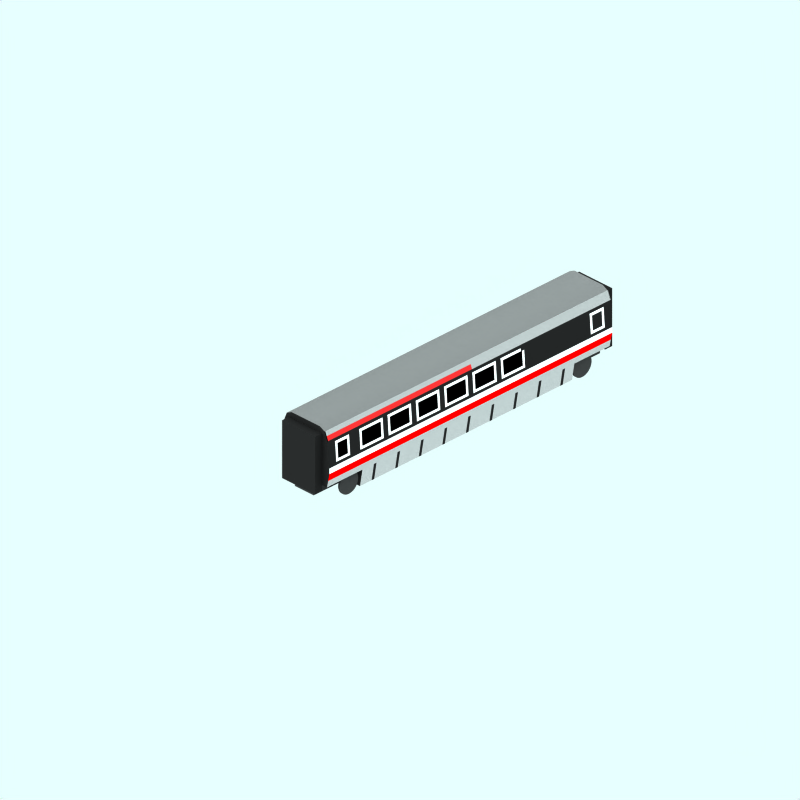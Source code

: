 # Source: br-370-buffet-front.blend  (saved by Blender 2.78.0; exported with 4.5.12 LTS)
import bpy
from mathutils import Matrix  # noqa: F401  (used for matrix-valued properties, if any)

bpy.ops.wm.read_factory_settings(use_empty=True)
scene = bpy.context.scene
scene.name = 'Scene'

# ---- collections
col_collection_1 = bpy.data.collections.new('Collection 1'); scene.collection.children.link(col_collection_1)
col_collection_2 = bpy.data.collections.new('Collection 2'); scene.collection.children.link(col_collection_2)
col_collection_2.hide_render = True
col_collection_2.hide_viewport = True
col_collection_3 = bpy.data.collections.new('Collection 3'); scene.collection.children.link(col_collection_3)

# ---- materials (node trees are filled in below, after node groups)
mat_endcoachcolour = bpy.data.materials.new('EndCoachColour')
mat_endcoachcolour.alpha_threshold = 0.0
mat_endcoachcolour.preview_render_type = 'CUBE'
mat_endcoachcolour.diffuse_color = (0.1197, 0.1197, 0.1197, 1.0)
mat_endcoachcolour.specular_color = (1.0, 0.9999, 0.9999)
mat_endcoachcolour.roughness = 0.5
mat_endcoachcolour.line_color = (0.0, 0.0, 0.0, 1.0)
mat_interior = bpy.data.materials.new('Interior')
mat_interior.alpha_threshold = 0.0
mat_interior.preview_render_type = 'CUBE'
mat_interior.diffuse_color = (0.0001, 9.999e-05, 9.999e-05, 1.0)
mat_interior.specular_color = (1.0, 0.9999, 0.9999)
mat_interior.roughness = 0.5
mat_interior.line_color = (0.0, 0.0, 0.0, 1.0)
mat_maincolour3 = bpy.data.materials.new('MainColour3')
mat_maincolour3.alpha_threshold = 0.0
mat_maincolour3.preview_render_type = 'CUBE'
mat_maincolour3.diffuse_color = (1.0, 0.9999, 0.9999, 1.0)
mat_maincolour3.specular_color = (1.0, 0.9999, 0.9999)
mat_maincolour3.roughness = 0.5
mat_maincolour3.line_color = (0.0, 0.0, 0.0, 1.0)
mat_maincolour4 = bpy.data.materials.new('MainColour4')
mat_maincolour4.alpha_threshold = 0.0
mat_maincolour4.preview_render_type = 'CUBE'
mat_maincolour4.diffuse_color = (0.1197, 0.1197, 0.1197, 1.0)
mat_maincolour4.specular_color = (1.0, 0.9999, 0.9999)
mat_maincolour4.roughness = 0.5
mat_maincolour4.line_color = (0.0, 0.0, 0.0, 1.0)
mat_underframe = bpy.data.materials.new('Underframe')
mat_underframe.alpha_threshold = 0.0
mat_underframe.preview_render_type = 'FLAT'
mat_underframe.diffuse_color = (0.1334, 0.1334, 0.1334, 1.0)
mat_underframe.roughness = 0.5
mat_underframe.line_color = (0.0, 0.0, 0.0, 1.0)
mat_wheel = bpy.data.materials.new('wheel')
mat_wheel.alpha_threshold = 0.0
mat_wheel.preview_render_type = 'FLAT'
mat_wheel.diffuse_color = (0.2144, 0.2144, 0.2144, 1.0)
mat_wheel.roughness = 0.5
mat_wheel.line_color = (0.0, 0.0, 0.0, 1.0)
mat_maincolour1 = bpy.data.materials.new('MainColour1')
mat_maincolour1.alpha_threshold = 0.0
mat_maincolour1.preview_render_type = 'CUBE'
mat_maincolour1.diffuse_color = (0.6869, 0.6869, 0.6869, 1.0)
mat_maincolour1.specular_color = (1.0, 0.9999, 0.9999)
mat_maincolour1.roughness = 0.5
mat_maincolour1.line_color = (0.0, 0.0, 0.0, 1.0)
mat_maincolour2 = bpy.data.materials.new('MainColour2')
mat_maincolour2.alpha_threshold = 0.0
mat_maincolour2.preview_render_type = 'CUBE'
mat_maincolour2.diffuse_color = (1.0, 0.0, 0.0, 1.0)
mat_maincolour2.specular_color = (1.0, 0.9999, 0.9999)
mat_maincolour2.roughness = 0.5
mat_maincolour2.line_color = (0.0, 0.0, 0.0, 1.0)
mat_roofcolour = bpy.data.materials.new('RoofColour')
mat_roofcolour.alpha_threshold = 0.0
mat_roofcolour.preview_render_type = 'CUBE'
mat_roofcolour.diffuse_color = (0.4, 0.4, 0.4, 1.0)
mat_roofcolour.specular_color = (1.0, 0.9999, 0.9999)
mat_roofcolour.roughness = 0.5
mat_roofcolour.line_color = (0.0, 0.0, 0.0, 1.0)
mat_maincolour1roof = bpy.data.materials.new('MainColour1Roof')
mat_maincolour1roof.alpha_threshold = 0.0
mat_maincolour1roof.preview_render_type = 'CUBE'
mat_maincolour1roof.diffuse_color = (0.6, 0.5999, 0.5999, 1.0)
mat_maincolour1roof.specular_color = (1.0, 0.9999, 0.9999)
mat_maincolour1roof.roughness = 0.5
mat_maincolour1roof.line_color = (0.0, 0.0, 0.0, 1.0)
mat_red_stripe = bpy.data.materials.new('Red stripe')
mat_red_stripe.alpha_threshold = 0.0
mat_red_stripe.preview_render_type = 'CUBE'
mat_red_stripe.diffuse_color = (0.8, 0.16, 0.16, 1.0)
mat_red_stripe.specular_color = (1.0, 0.9999, 0.9999)
mat_red_stripe.roughness = 0.5
mat_red_stripe.line_color = (0.0, 0.0, 0.0, 1.0)

# ---- material node trees

# ---- world
world_world = bpy.data.worlds.new('World'); scene.world = world_world
world_world.color = (0.9059, 1.0, 1.0)
world_world.use_sun_shadow = False
world_world.sun_shadow_jitter_overblur = 0.0
world_world.cycles.sampling_method = 'NONE'
world_world.cycles.sample_map_resolution = 256

# ---- cameras
cam_camera_001 = bpy.data.cameras.new('Camera.001')
cam_camera_001.type = 'ORTHO'
cam_camera_001.passepartout_alpha = 0.2
cam_camera_001.clip_end = 100.0
cam_camera_001.lens = 35.0
cam_camera_001.sensor_width = 32.0
cam_camera_001.sensor_height = 18.0
cam_camera_001.ortho_scale = 24.0
cam_camera_001.display_size = 5.91
cam_camera_001.show_passepartout = False
cam_camera_001.show_safe_areas = True
cam_camera_001.dof.focus_distance = 0.0
cam_camera_001.dof.aperture_fstop = 128.0

# ---- lights
light_lamp = bpy.data.lights.new('Lamp', 'SUN')
light_lamp.transmission_factor = 0.0
light_lamp.angle = 1.571
light_lamp.energy = 0.028
light_lamp.shadow_buffer_clip_start = 0.5
light_lamp.shadow_soft_size = 1.0
light_lamp.shadow_cascade_max_distance = 1000.0
light_lamp.cycles.use_multiple_importance_sampling = False

# ---- meshes
me_cube_002 = bpy.data.meshes.new('Cube.002')
me_cube_002.from_pydata([(8.3, 2.6, -0.7), (8.3, 0.6, -0.7), (8.0, 0.6, -0.7), (8.0, 2.6, -0.7), (8.3, 2.6, 0.7), (8.3, 0.6, 0.7), (8.0, 0.6, 0.7), (8.0, 2.6, 0.7)], [], [(0, 1, 2, 3), (4, 7, 6, 5), (0, 4, 5, 1), (1, 5, 6, 2), (2, 6, 7, 3), (4, 0, 3, 7)])
me_cube_002.materials.append(mat_endcoachcolour)
me_cube_002.use_remesh_preserve_volume = False
me_cube_002.use_remesh_preserve_attributes = False
me_cube_002.use_mirror_vertex_groups = False
me_cube_002.update()
me_cube_001 = bpy.data.meshes.new('Cube.001')
me_cube_001.from_pydata([(-4.0, 2.6, -0.7), (-4.0, 0.6, -0.7), (-4.3, 0.6, -0.7), (-4.3, 2.6, -0.7), (-4.0, 2.6, 0.7), (-4.0, 0.6, 0.7), (-4.3, 0.6, 0.7), (-4.3, 2.6, 0.7)], [], [(0, 1, 2, 3), (4, 7, 6, 5), (0, 4, 5, 1), (1, 5, 6, 2), (2, 6, 7, 3), (4, 0, 3, 7)])
me_cube_001.materials.append(mat_endcoachcolour)
me_cube_001.use_remesh_preserve_volume = False
me_cube_001.use_remesh_preserve_attributes = False
me_cube_001.use_mirror_vertex_groups = False
me_cube_001.update()
me_plane_055 = bpy.data.meshes.new('Plane.055')
me_plane_055.from_pydata([(1.0, 1.3, 4.0), (0.9, 0.8, 4.0), (-0.9, 0.8, 4.0), (-1.0, 1.3, 4.0), (1.0, 1.5, 4.0), (-1.0, 1.5, 4.0), (0.95, 2.2, 4.0), (-0.95, 2.2, 4.0), (0.92, 2.4, 4.0), (-0.92, 2.4, 4.0), (0.8, 2.7, 4.0), (-0.8, 2.7, 4.0), (0.6, 2.8, 4.0), (-0.6, 2.8, 4.0), (0.95, 1.05, 4.0), (-0.95, 1.05, 4.0)], [], [(4, 0, 3, 5), (5, 7, 6, 4), (7, 9, 8, 6), (9, 11, 10, 8), (11, 13, 12, 10), (0, 14, 3), (14, 1, 2), (2, 15, 14), (15, 3, 14)])
me_plane_055.polygons.foreach_set('use_smooth', [True] * 9)
me_plane_055.materials.append(mat_endcoachcolour)
me_plane_055.use_remesh_preserve_volume = False
me_plane_055.use_remesh_preserve_attributes = False
me_plane_055.use_mirror_vertex_groups = False
me_plane_055.update()
me_plane_054 = bpy.data.meshes.new('Plane.054')
me_plane_054.from_pydata([(0.9502, 2.2, 2.6), (0.9859, 1.7, 2.6), (0.9859, 1.7, 1.8), (0.9502, 2.2, 1.8), (0.9502, 2.2, 2.6), (0.9931, 1.6, 2.7), (0.9859, 1.7, 2.6), (0.9352, 2.3, 2.7), (0.9859, 1.7, 1.8), (0.9931, 1.6, 1.7), (0.9352, 2.3, 1.7), (0.9502, 2.2, 1.8), (0.9859, 1.7, 1.7), (0.9502, 2.2, 1.7), (0.9859, 1.7, 2.7), (0.9502, 2.2, 2.7)], [], [(3, 0, 1, 2), (6, 5, 9, 8), (7, 4, 11, 10), (11, 8, 12, 13), (10, 11, 13), (8, 9, 12), (6, 4, 15, 14), (4, 7, 15), (5, 6, 14)])
me_plane_054.polygons.foreach_set('use_smooth', [1, 0, 0, 0, 0, 0, 0, 0, 0])
me_plane_054.polygons.foreach_set('material_index', [0, 1, 1, 1, 1, 1, 1, 1, 1])
me_plane_054.materials.append(mat_interior)
me_plane_054.materials.append(mat_maincolour3)
me_plane_054.use_remesh_preserve_volume = False
me_plane_054.use_remesh_preserve_attributes = False
me_plane_054.use_mirror_vertex_groups = False
me_plane_054.update()
me_plane_053 = bpy.data.meshes.new('Plane.053')
me_plane_053.from_pydata([(0.9502, 2.2, 2.6), (0.9859, 1.7, 2.6), (0.9859, 1.7, 1.8), (0.9502, 2.2, 1.8), (0.9502, 2.2, 2.6), (0.9931, 1.6, 2.7), (0.9859, 1.7, 2.6), (0.9352, 2.3, 2.7), (0.9859, 1.7, 1.8), (0.9931, 1.6, 1.7), (0.9352, 2.3, 1.7), (0.9502, 2.2, 1.8), (0.9859, 1.7, 1.7), (0.9502, 2.2, 1.7), (0.9859, 1.7, 2.7), (0.9502, 2.2, 2.7)], [], [(3, 0, 1, 2), (6, 5, 9, 8), (7, 4, 11, 10), (11, 8, 12, 13), (10, 11, 13), (8, 9, 12), (6, 4, 15, 14), (4, 7, 15), (5, 6, 14)])
me_plane_053.polygons.foreach_set('use_smooth', [1, 0, 0, 0, 0, 0, 0, 0, 0])
me_plane_053.polygons.foreach_set('material_index', [0, 1, 1, 1, 1, 1, 1, 1, 1])
me_plane_053.materials.append(mat_interior)
me_plane_053.materials.append(mat_maincolour3)
me_plane_053.use_remesh_preserve_volume = False
me_plane_053.use_remesh_preserve_attributes = False
me_plane_053.use_mirror_vertex_groups = False
me_plane_053.update()
me_plane_052 = bpy.data.meshes.new('Plane.052')
me_plane_052.from_pydata([(0.9502, 2.2, 1.4), (0.9859, 1.7, 1.4), (0.9859, 1.7, 0.6), (0.9502, 2.2, 0.6), (0.9502, 2.2, 1.4), (0.9931, 1.6, 1.5), (0.9859, 1.7, 1.4), (0.9352, 2.3, 1.5), (0.9859, 1.7, 0.6), (0.9931, 1.6, 0.5), (0.9352, 2.3, 0.5), (0.9502, 2.2, 0.6), (0.9859, 1.7, 0.5), (0.9502, 2.2, 0.5), (0.9859, 1.7, 1.5), (0.9502, 2.2, 1.5)], [], [(3, 0, 1, 2), (6, 5, 9, 8), (7, 4, 11, 10), (11, 8, 12, 13), (10, 11, 13), (8, 9, 12), (6, 4, 15, 14), (4, 7, 15), (5, 6, 14)])
me_plane_052.polygons.foreach_set('use_smooth', [1, 0, 0, 0, 0, 0, 0, 0, 0])
me_plane_052.polygons.foreach_set('material_index', [0, 1, 1, 1, 1, 1, 1, 1, 1])
me_plane_052.materials.append(mat_interior)
me_plane_052.materials.append(mat_maincolour3)
me_plane_052.use_remesh_preserve_volume = False
me_plane_052.use_remesh_preserve_attributes = False
me_plane_052.use_mirror_vertex_groups = False
me_plane_052.update()
me_plane_051 = bpy.data.meshes.new('Plane.051')
me_plane_051.from_pydata([(0.9502, 2.2, 1.4), (0.9859, 1.7, 1.4), (0.9859, 1.7, 0.6), (0.9502, 2.2, 0.6), (0.9502, 2.2, 1.4), (0.9931, 1.6, 1.5), (0.9859, 1.7, 1.4), (0.9352, 2.3, 1.5), (0.9859, 1.7, 0.6), (0.9931, 1.6, 0.5), (0.9352, 2.3, 0.5), (0.9502, 2.2, 0.6), (0.9859, 1.7, 0.5), (0.9502, 2.2, 0.5), (0.9859, 1.7, 1.5), (0.9502, 2.2, 1.5)], [], [(3, 0, 1, 2), (6, 5, 9, 8), (7, 4, 11, 10), (11, 8, 12, 13), (10, 11, 13), (8, 9, 12), (6, 4, 15, 14), (4, 7, 15), (5, 6, 14)])
me_plane_051.polygons.foreach_set('use_smooth', [1, 0, 0, 0, 0, 0, 0, 0, 0])
me_plane_051.polygons.foreach_set('material_index', [0, 1, 1, 1, 1, 1, 1, 1, 1])
me_plane_051.materials.append(mat_interior)
me_plane_051.materials.append(mat_maincolour3)
me_plane_051.use_remesh_preserve_volume = False
me_plane_051.use_remesh_preserve_attributes = False
me_plane_051.use_mirror_vertex_groups = False
me_plane_051.update()
me_plane_049 = bpy.data.meshes.new('Plane.049')
me_plane_049.from_pydata([(0.9502, 2.2, 0.2), (0.9859, 1.7, 0.2), (0.9859, 1.7, -0.6), (0.9502, 2.2, -0.6), (0.9502, 2.2, 0.2), (0.9931, 1.6, 0.3), (0.9859, 1.7, 0.2), (0.9352, 2.3, 0.3), (0.9859, 1.7, -0.6), (0.9931, 1.6, -0.7), (0.9352, 2.3, -0.7), (0.9502, 2.2, -0.6), (0.9859, 1.7, -0.7), (0.9502, 2.2, -0.7), (0.9859, 1.7, 0.3), (0.9502, 2.2, 0.3)], [], [(3, 0, 1, 2), (6, 5, 9, 8), (7, 4, 11, 10), (11, 8, 12, 13), (10, 11, 13), (8, 9, 12), (6, 4, 15, 14), (4, 7, 15), (5, 6, 14)])
me_plane_049.polygons.foreach_set('use_smooth', [1, 0, 0, 0, 0, 0, 0, 0, 0])
me_plane_049.polygons.foreach_set('material_index', [0, 1, 1, 1, 1, 1, 1, 1, 1])
me_plane_049.materials.append(mat_interior)
me_plane_049.materials.append(mat_maincolour3)
me_plane_049.use_remesh_preserve_volume = False
me_plane_049.use_remesh_preserve_attributes = False
me_plane_049.use_mirror_vertex_groups = False
me_plane_049.update()
me_plane_048 = bpy.data.meshes.new('Plane.048')
me_plane_048.from_pydata([(0.9008, 0.8, 1.9), (0.9008, 0.8, 2.0), (0.8008, 0.2, 2.0), (0.8008, 0.2, 1.9)], [], [(3, 0, 1, 2)])
me_plane_048.polygons.foreach_set('use_smooth', [True] * 1)
me_plane_048.materials.append(mat_maincolour4)
me_plane_048.use_remesh_preserve_volume = False
me_plane_048.use_remesh_preserve_attributes = False
me_plane_048.use_mirror_vertex_groups = False
me_plane_048.update()
me_plane_047 = bpy.data.meshes.new('Plane.047')
me_plane_047.from_pydata([(0.9008, 0.8, 1.9), (0.9008, 0.8, 2.0), (0.8008, 0.2, 2.0), (0.8008, 0.2, 1.9)], [], [(3, 0, 1, 2)])
me_plane_047.polygons.foreach_set('use_smooth', [True] * 1)
me_plane_047.materials.append(mat_maincolour4)
me_plane_047.use_remesh_preserve_volume = False
me_plane_047.use_remesh_preserve_attributes = False
me_plane_047.use_mirror_vertex_groups = False
me_plane_047.update()
me_plane_012 = bpy.data.meshes.new('Plane.012')
me_plane_012.from_pydata([(0.9008, 0.8, 0.9), (0.9008, 0.8, 1.0), (0.8008, 0.2, 1.0), (0.8008, 0.2, 0.9)], [], [(3, 0, 1, 2)])
me_plane_012.polygons.foreach_set('use_smooth', [True] * 1)
me_plane_012.materials.append(mat_maincolour4)
me_plane_012.use_remesh_preserve_volume = False
me_plane_012.use_remesh_preserve_attributes = False
me_plane_012.use_mirror_vertex_groups = False
me_plane_012.update()
me_plane_008 = bpy.data.meshes.new('Plane.008')
me_plane_008.from_pydata([(0.9008, 0.8, 0.9), (0.9008, 0.8, 1.0), (0.8008, 0.2, 1.0), (0.8008, 0.2, 0.9)], [], [(3, 0, 1, 2)])
me_plane_008.polygons.foreach_set('use_smooth', [True] * 1)
me_plane_008.materials.append(mat_maincolour4)
me_plane_008.use_remesh_preserve_volume = False
me_plane_008.use_remesh_preserve_attributes = False
me_plane_008.use_mirror_vertex_groups = False
me_plane_008.update()
me_tube = bpy.data.meshes.new('Tube')
me_tube.from_pydata([(0.1911, -3.842, 0.6337), (0.2191, -3.877, 0.6337), (0.24, -3.916, 0.6337), (0.2528, -3.958, 0.6337), (0.2571, -4.002, 0.6337), (0.2528, -4.046, 0.6337), (0.24, -4.088, 0.6337), (0.2191, -4.127, 0.6337), (0.1911, -4.161, 0.6337), (0.1569, -4.19, 0.6337), (0.1179, -4.21, 0.6337), (0.07555, -4.223, 0.6337), (0.03154, -4.228, 0.6337), (-0.01248, -4.223, 0.6337), (-0.0548, -4.21, 0.6337), (-0.0938, -4.19, 0.6337), (-0.128, -4.161, 0.6337), (-0.156, -4.127, 0.6337), (-0.1769, -4.088, 0.6337), (-0.1897, -4.046, 0.6337), (-0.1941, -4.002, 0.6337), (-0.1897, -3.958, 0.6337), (-0.1769, -3.916, 0.6337), (-0.156, -3.877, 0.6337), (-0.128, -3.842, 0.6337), (-0.0938, -3.814, 0.6337), (-0.0548, -3.794, 0.6337), (-0.01248, -3.781, 0.6337), (0.03154, -3.776, 0.6337), (0.07555, -3.781, 0.6337), (0.1179, -3.794, 0.6337), (0.1569, -3.814, 0.6337), (0.1911, -3.842, 0.9528), (0.2191, -3.877, 0.9528), (0.24, -3.916, 0.9528), (0.2528, -3.958, 0.9528), (0.2571, -4.002, 0.9528), (0.2528, -4.046, 0.9528), (0.24, -4.088, 0.9528), (0.2191, -4.127, 0.9528), (0.1911, -4.161, 0.9528), (0.1569, -4.19, 0.9528), (0.1179, -4.21, 0.9528), (0.07555, -4.223, 0.9528), (0.03154, -4.228, 0.9528), (-0.01248, -4.223, 0.9528), (-0.0548, -4.21, 0.9528), (-0.0938, -4.19, 0.9528), (-0.128, -4.161, 0.9528), (-0.156, -4.127, 0.9528), (-0.1769, -4.088, 0.9528), (-0.1897, -4.046, 0.9528), (-0.1941, -4.002, 0.9528), (-0.1897, -3.958, 0.9528), (-0.1769, -3.916, 0.9528), (-0.156, -3.877, 0.9528), (-0.128, -3.842, 0.9528), (-0.0938, -3.814, 0.9528), (-0.0548, -3.794, 0.9528), (-0.01248, -3.781, 0.9528), (0.03153, -3.776, 0.9528), (0.07555, -3.781, 0.9528), (0.1179, -3.794, 0.9528), (0.1569, -3.814, 0.9528)], [], [(0, 32, 33, 1), (1, 33, 34, 2), (2, 34, 35, 3), (3, 35, 36, 4), (4, 36, 37, 5), (5, 37, 38, 6), (6, 38, 39, 7), (7, 39, 40, 8), (8, 40, 41, 9), (9, 41, 42, 10), (10, 42, 43, 11), (11, 43, 44, 12), (12, 44, 45, 13), (13, 45, 46, 14), (14, 46, 47, 15), (15, 47, 48, 16), (16, 48, 49, 17), (17, 49, 50, 18), (18, 50, 51, 19), (19, 51, 52, 20), (20, 52, 53, 21), (21, 53, 54, 22), (22, 54, 55, 23), (23, 55, 56, 24), (24, 56, 57, 25), (25, 57, 58, 26), (26, 58, 59, 27), (27, 59, 60, 28), (28, 60, 61, 29), (29, 61, 62, 30), (30, 62, 63, 31), (32, 0, 31, 63)])
me_tube.materials.append(mat_underframe)
me_tube.use_remesh_preserve_volume = False
me_tube.use_remesh_preserve_attributes = False
me_tube.use_mirror_vertex_groups = False
me_tube.update()
me_cube = bpy.data.meshes.new('Cube')
me_cube.from_pydata([(0.4137, 0.6522, 2.56), (0.4137, 0.3522, 2.56), (-0.3863, 0.3522, 2.56), (-0.3863, 0.6522, 2.56), (0.4137, 0.6522, 4.06), (0.4137, 0.3522, 4.06), (-0.3863, 0.3522, 4.06), (-0.3863, 0.6522, 4.06)], [], [(0, 1, 2, 3), (4, 7, 6, 5), (0, 4, 5, 1), (1, 5, 6, 2), (2, 6, 7, 3), (4, 0, 3, 7)])
me_cube.materials.append(mat_wheel)
me_cube.use_remesh_preserve_volume = False
me_cube.use_remesh_preserve_attributes = False
me_cube.use_mirror_vertex_groups = False
me_cube.update()
me_cylinder_003 = bpy.data.meshes.new('Cylinder.003')
me_cylinder_003.from_pydata([(-3.252, 0.2463, -0.7388), (-3.302, 0.3063, -0.7388), (-3.338, 0.3747, -0.7388), (-3.361, 0.449, -0.7388), (-3.368, 0.5263, -0.7388), (-3.361, 0.6035, -0.7388), (-3.338, 0.6778, -0.7388), (-3.302, 0.7462, -0.7388), (-3.252, 0.8063, -0.7388), (-3.192, 0.8555, -0.7388), (-3.124, 0.8921, -0.7388), (-3.05, 0.9146, -0.7388), (-2.972, 0.9222, -0.7388), (-2.895, 0.9146, -0.7388), (-2.821, 0.8921, -0.7388), (-2.752, 0.8555, -0.7388), (-2.692, 0.8063, -0.7388), (-2.643, 0.7462, -0.7388), (-2.606, 0.6778, -0.7388), (-2.584, 0.6035, -0.7388), (-2.576, 0.5263, -0.7388), (-2.584, 0.449, -0.7388), (-2.606, 0.3747, -0.7388), (-2.643, 0.3063, -0.7388), (-2.692, 0.2463, -0.7388), (-2.752, 0.197, -0.7388), (-2.821, 0.1604, -0.7388), (-2.895, 0.1379, -0.7388), (-2.972, 0.1303, -0.7388), (-3.05, 0.1379, -0.7388), (-3.124, 0.1604, -0.7388), (-3.192, 0.197, -0.7388), (-3.252, 0.2463, -0.7988), (-3.302, 0.3063, -0.7988), (-3.338, 0.3747, -0.7988), (-3.361, 0.449, -0.7988), (-3.368, 0.5263, -0.7988), (-3.361, 0.6035, -0.7988), (-3.338, 0.6778, -0.7988), (-3.302, 0.7462, -0.7988), (-3.252, 0.8063, -0.7988), (-3.192, 0.8555, -0.7988), (-3.124, 0.8921, -0.7988), (-3.05, 0.9146, -0.7988), (-2.972, 0.9222, -0.7988), (-2.895, 0.9146, -0.7988), (-2.821, 0.8921, -0.7988), (-2.752, 0.8555, -0.7988), (-2.692, 0.8063, -0.7988), (-2.643, 0.7462, -0.7988), (-2.606, 0.6778, -0.7988), (-2.584, 0.6035, -0.7988), (-2.576, 0.5263, -0.7988), (-2.584, 0.449, -0.7988), (-2.606, 0.3747, -0.7988), (-2.643, 0.3063, -0.7988), (-2.692, 0.2463, -0.7988), (-2.752, 0.197, -0.7988), (-2.821, 0.1604, -0.7988), (-2.895, 0.1379, -0.7988), (-2.972, 0.1303, -0.7988), (-3.05, 0.1379, -0.7988), (-3.124, 0.1604, -0.7988), (-3.192, 0.197, -0.7988), (-2.972, 0.5263, -0.7388), (-2.972, 0.5263, -0.7988)], [], [(64, 0, 1), (65, 33, 32), (64, 1, 2), (65, 34, 33), (64, 2, 3), (65, 35, 34), (64, 3, 4), (65, 36, 35), (64, 4, 5), (65, 37, 36), (64, 5, 6), (65, 38, 37), (64, 6, 7), (65, 39, 38), (64, 7, 8), (65, 40, 39), (64, 8, 9), (65, 41, 40), (64, 9, 10), (65, 42, 41), (64, 10, 11), (65, 43, 42), (64, 11, 12), (65, 44, 43), (64, 12, 13), (65, 45, 44), (64, 13, 14), (65, 46, 45), (64, 14, 15), (65, 47, 46), (64, 15, 16), (65, 48, 47), (64, 16, 17), (65, 49, 48), (64, 17, 18), (65, 50, 49), (64, 18, 19), (65, 51, 50), (64, 19, 20), (65, 52, 51), (64, 20, 21), (65, 53, 52), (64, 21, 22), (65, 54, 53), (64, 22, 23), (65, 55, 54), (64, 23, 24), (65, 56, 55), (64, 24, 25), (65, 57, 56), (64, 25, 26), (65, 58, 57), (64, 26, 27), (65, 59, 58), (64, 27, 28), (65, 60, 59), (64, 28, 29), (65, 61, 60), (64, 29, 30), (65, 62, 61), (64, 30, 31), (65, 63, 62), (31, 0, 64), (65, 32, 63), (0, 32, 33, 1), (1, 33, 34, 2), (2, 34, 35, 3), (3, 35, 36, 4), (4, 36, 37, 5), (5, 37, 38, 6), (6, 38, 39, 7), (7, 39, 40, 8), (8, 40, 41, 9), (9, 41, 42, 10), (10, 42, 43, 11), (11, 43, 44, 12), (12, 44, 45, 13), (13, 45, 46, 14), (14, 46, 47, 15), (15, 47, 48, 16), (16, 48, 49, 17), (17, 49, 50, 18), (18, 50, 51, 19), (19, 51, 52, 20), (20, 52, 53, 21), (21, 53, 54, 22), (22, 54, 55, 23), (23, 55, 56, 24), (24, 56, 57, 25), (25, 57, 58, 26), (26, 58, 59, 27), (27, 59, 60, 28), (28, 60, 61, 29), (29, 61, 62, 30), (30, 62, 63, 31), (32, 0, 31, 63)])
me_cylinder_003.materials.append(mat_wheel)
me_cylinder_003.use_remesh_preserve_volume = False
me_cylinder_003.use_remesh_preserve_attributes = False
me_cylinder_003.use_mirror_vertex_groups = False
me_cylinder_003.update()
me_cylinder = bpy.data.meshes.new('Cylinder')
me_cylinder.from_pydata([(-3.252, 0.2427, 0.8042), (-3.302, 0.3027, 0.8042), (-3.338, 0.3712, 0.8042), (-3.361, 0.4455, 0.8042), (-3.368, 0.5227, 0.8042), (-3.361, 0.6, 0.8042), (-3.338, 0.6742, 0.8042), (-3.302, 0.7427, 0.8042), (-3.252, 0.8027, 0.8042), (-3.192, 0.852, 0.8042), (-3.124, 0.8885, 0.8042), (-3.05, 0.9111, 0.8042), (-2.972, 0.9187, 0.8042), (-2.895, 0.9111, 0.8042), (-2.821, 0.8885, 0.8042), (-2.752, 0.852, 0.8042), (-2.692, 0.8027, 0.8042), (-2.643, 0.7427, 0.8042), (-2.606, 0.6742, 0.8042), (-2.584, 0.6, 0.8042), (-2.576, 0.5227, 0.8042), (-2.584, 0.4455, 0.8042), (-2.606, 0.3712, 0.8042), (-2.643, 0.3027, 0.8042), (-2.692, 0.2427, 0.8042), (-2.752, 0.1935, 0.8042), (-2.821, 0.1569, 0.8042), (-2.895, 0.1343, 0.8042), (-2.972, 0.1267, 0.8042), (-3.05, 0.1343, 0.8042), (-3.124, 0.1569, 0.8042), (-3.192, 0.1935, 0.8042), (-3.252, 0.2427, 0.7442), (-3.302, 0.3027, 0.7442), (-3.338, 0.3712, 0.7442), (-3.361, 0.4455, 0.7442), (-3.368, 0.5227, 0.7442), (-3.361, 0.6, 0.7442), (-3.338, 0.6742, 0.7442), (-3.302, 0.7427, 0.7442), (-3.252, 0.8027, 0.7442), (-3.192, 0.852, 0.7442), (-3.124, 0.8885, 0.7442), (-3.05, 0.9111, 0.7442), (-2.972, 0.9187, 0.7442), (-2.895, 0.9111, 0.7442), (-2.821, 0.8885, 0.7442), (-2.752, 0.852, 0.7442), (-2.692, 0.8027, 0.7442), (-2.643, 0.7427, 0.7442), (-2.606, 0.6742, 0.7442), (-2.584, 0.6, 0.7442), (-2.576, 0.5227, 0.7442), (-2.584, 0.4455, 0.7442), (-2.606, 0.3712, 0.7442), (-2.643, 0.3027, 0.7442), (-2.692, 0.2427, 0.7442), (-2.752, 0.1935, 0.7442), (-2.821, 0.1569, 0.7442), (-2.895, 0.1343, 0.7442), (-2.972, 0.1267, 0.7442), (-3.05, 0.1343, 0.7442), (-3.124, 0.1569, 0.7442), (-3.192, 0.1935, 0.7442), (-2.972, 0.5227, 0.8042), (-2.972, 0.5227, 0.7442)], [], [(64, 0, 1), (65, 33, 32), (64, 1, 2), (65, 34, 33), (64, 2, 3), (65, 35, 34), (64, 3, 4), (65, 36, 35), (64, 4, 5), (65, 37, 36), (64, 5, 6), (65, 38, 37), (64, 6, 7), (65, 39, 38), (64, 7, 8), (65, 40, 39), (64, 8, 9), (65, 41, 40), (64, 9, 10), (65, 42, 41), (64, 10, 11), (65, 43, 42), (64, 11, 12), (65, 44, 43), (64, 12, 13), (65, 45, 44), (64, 13, 14), (65, 46, 45), (64, 14, 15), (65, 47, 46), (64, 15, 16), (65, 48, 47), (64, 16, 17), (65, 49, 48), (64, 17, 18), (65, 50, 49), (64, 18, 19), (65, 51, 50), (64, 19, 20), (65, 52, 51), (64, 20, 21), (65, 53, 52), (64, 21, 22), (65, 54, 53), (64, 22, 23), (65, 55, 54), (64, 23, 24), (65, 56, 55), (64, 24, 25), (65, 57, 56), (64, 25, 26), (65, 58, 57), (64, 26, 27), (65, 59, 58), (64, 27, 28), (65, 60, 59), (64, 28, 29), (65, 61, 60), (64, 29, 30), (65, 62, 61), (64, 30, 31), (65, 63, 62), (31, 0, 64), (65, 32, 63), (0, 32, 33, 1), (1, 33, 34, 2), (2, 34, 35, 3), (3, 35, 36, 4), (4, 36, 37, 5), (5, 37, 38, 6), (6, 38, 39, 7), (7, 39, 40, 8), (8, 40, 41, 9), (9, 41, 42, 10), (10, 42, 43, 11), (11, 43, 44, 12), (12, 44, 45, 13), (13, 45, 46, 14), (14, 46, 47, 15), (15, 47, 48, 16), (16, 48, 49, 17), (17, 49, 50, 18), (18, 50, 51, 19), (19, 51, 52, 20), (20, 52, 53, 21), (21, 53, 54, 22), (22, 54, 55, 23), (23, 55, 56, 24), (24, 56, 57, 25), (25, 57, 58, 26), (26, 58, 59, 27), (27, 59, 60, 28), (28, 60, 61, 29), (29, 61, 62, 30), (30, 62, 63, 31), (32, 0, 31, 63)])
me_cylinder.materials.append(mat_wheel)
me_cylinder.use_remesh_preserve_volume = False
me_cylinder.use_remesh_preserve_attributes = False
me_cylinder.use_mirror_vertex_groups = False
me_cylinder.update()
me_plane_046 = bpy.data.meshes.new('Plane.046')
me_plane_046.from_pydata([(0.9, 0.8, -8.0), (-0.9, 0.8, -8.0), (-0.9, 0.8, -6.5), (0.9, 0.8, -6.5), (0.9, 0.8, 2.5), (-0.9, 0.8, 2.5), (-0.8, 0.2, 2.5), (0.8, 0.2, 2.5), (0.8, 0.2, -6.5), (-0.8, 0.2, -6.5), (0.9, 0.8, 4.0), (-0.9, 0.8, 4.0), (0.95, 1.05, 4.0), (0.95, 1.05, 2.5), (0.95, 1.05, -6.5), (0.95, 1.05, -8.0), (-0.95, 1.05, 4.0), (-0.95, 1.05, 2.5), (-0.95, 1.05, -6.5), (-0.95, 1.05, -8.0)], [], [(4, 7, 8, 3), (2, 9, 6, 5), (3, 0, 15, 14), (4, 3, 14, 13), (10, 4, 13, 12), (2, 18, 19, 1), (5, 17, 18, 2), (11, 16, 17, 5)])
me_plane_046.polygons.foreach_set('use_smooth', [True] * 8)
me_plane_046.materials.append(mat_maincolour1)
me_plane_046.use_remesh_preserve_volume = False
me_plane_046.use_remesh_preserve_attributes = False
me_plane_046.use_mirror_vertex_groups = False
me_plane_046.update()
me_plane_045 = bpy.data.meshes.new('Plane.045')
me_plane_045.from_pydata([(0.9008, 0.8, -0.1), (0.9008, 0.8, 1.313e-27), (0.8008, 0.2, 1.313e-27), (0.8008, 0.2, -0.1)], [], [(3, 0, 1, 2)])
me_plane_045.polygons.foreach_set('use_smooth', [True] * 1)
me_plane_045.materials.append(mat_maincolour4)
me_plane_045.use_remesh_preserve_volume = False
me_plane_045.use_remesh_preserve_attributes = False
me_plane_045.use_mirror_vertex_groups = False
me_plane_045.update()
me_plane_044 = bpy.data.meshes.new('Plane.044')
me_plane_044.from_pydata([(0.9502, 2.2, 3.6), (0.9859, 1.7, 3.6), (0.9859, 1.7, 3.2), (0.9502, 2.2, 3.2), (0.9502, 2.2, 3.6), (0.9931, 1.6, 3.7), (0.9859, 1.7, 3.6), (0.9352, 2.3, 3.7), (0.9859, 1.7, 3.2), (0.9931, 1.6, 3.1), (0.9352, 2.3, 3.1), (0.9502, 2.2, 3.2), (0.9859, 1.7, 3.1), (0.9502, 2.2, 3.1), (0.9859, 1.7, 3.7), (0.9502, 2.2, 3.7)], [], [(3, 0, 1, 2), (6, 5, 9, 8), (7, 4, 11, 10), (11, 8, 12, 13), (10, 11, 13), (8, 9, 12), (6, 4, 15, 14), (4, 7, 15), (5, 6, 14)])
me_plane_044.polygons.foreach_set('use_smooth', [1, 0, 0, 0, 0, 0, 0, 0, 0])
me_plane_044.polygons.foreach_set('material_index', [0, 1, 1, 1, 1, 1, 1, 1, 1])
me_plane_044.materials.append(mat_interior)
me_plane_044.materials.append(mat_maincolour3)
me_plane_044.use_remesh_preserve_volume = False
me_plane_044.use_remesh_preserve_attributes = False
me_plane_044.use_mirror_vertex_groups = False
me_plane_044.update()
me_plane_043 = bpy.data.meshes.new('Plane.043')
me_plane_043.from_pydata([(0.9502, 2.2, -1.0), (0.9859, 1.7, -1.0), (0.9859, 1.7, -1.8), (0.9502, 2.2, -1.8), (0.9502, 2.2, -1.0), (0.9931, 1.6, -0.9), (0.9859, 1.7, -1.0), (0.9352, 2.3, -0.9), (0.9859, 1.7, -1.8), (0.9931, 1.6, -1.9), (0.9352, 2.3, -1.9), (0.9502, 2.2, -1.8), (0.9859, 1.7, -1.9), (0.9502, 2.2, -1.9), (0.9859, 1.7, -0.9), (0.9502, 2.2, -0.9)], [], [(3, 0, 1, 2), (6, 5, 9, 8), (7, 4, 11, 10), (11, 8, 12, 13), (10, 11, 13), (8, 9, 12), (6, 4, 15, 14), (4, 7, 15), (5, 6, 14)])
me_plane_043.polygons.foreach_set('use_smooth', [1, 0, 0, 0, 0, 0, 0, 0, 0])
me_plane_043.polygons.foreach_set('material_index', [0, 1, 1, 1, 1, 1, 1, 1, 1])
me_plane_043.materials.append(mat_interior)
me_plane_043.materials.append(mat_maincolour3)
me_plane_043.use_remesh_preserve_volume = False
me_plane_043.use_remesh_preserve_attributes = False
me_plane_043.use_mirror_vertex_groups = False
me_plane_043.update()
me_plane_042 = bpy.data.meshes.new('Plane.042')
me_plane_042.from_pydata([(0.9502, 2.2, -2.2), (0.9859, 1.7, -2.2), (0.9859, 1.7, -3.0), (0.9502, 2.2, -3.0), (0.9502, 2.2, -2.2), (0.9931, 1.6, -2.1), (0.9859, 1.7, -2.2), (0.9352, 2.3, -2.1), (0.9859, 1.7, -3.0), (0.9931, 1.6, -3.1), (0.9352, 2.3, -3.1), (0.9502, 2.2, -3.0), (0.9859, 1.7, -3.1), (0.9502, 2.2, -3.1), (0.9859, 1.7, -2.1), (0.9502, 2.2, -2.1)], [], [(3, 0, 1, 2), (6, 5, 9, 8), (7, 4, 11, 10), (11, 8, 12, 13), (10, 11, 13), (8, 9, 12), (6, 4, 15, 14), (4, 7, 15), (5, 6, 14)])
me_plane_042.polygons.foreach_set('use_smooth', [1, 0, 0, 0, 0, 0, 0, 0, 0])
me_plane_042.polygons.foreach_set('material_index', [0, 1, 1, 1, 1, 1, 1, 1, 1])
me_plane_042.materials.append(mat_interior)
me_plane_042.materials.append(mat_maincolour3)
me_plane_042.use_remesh_preserve_volume = False
me_plane_042.use_remesh_preserve_attributes = False
me_plane_042.use_mirror_vertex_groups = False
me_plane_042.update()
me_plane_041 = bpy.data.meshes.new('Plane.041')
me_plane_041.from_pydata([(0.9502, 2.2, -4.6), (0.9859, 1.7, -4.6), (0.9859, 1.7, -5.4), (0.9502, 2.2, -5.4), (0.9502, 2.2, -4.6), (0.9931, 1.6, -4.5), (0.9859, 1.7, -4.6), (0.9352, 2.3, -4.5), (0.9859, 1.7, -5.4), (0.9931, 1.6, -5.5), (0.9352, 2.3, -5.5), (0.9502, 2.2, -5.4), (0.9859, 1.7, -5.5), (0.9502, 2.2, -5.5), (0.9859, 1.7, -4.5), (0.9502, 2.2, -4.5)], [], [(3, 0, 1, 2), (6, 5, 9, 8), (7, 4, 11, 10), (11, 8, 12, 13), (10, 11, 13), (8, 9, 12), (6, 4, 15, 14), (4, 7, 15), (5, 6, 14)])
me_plane_041.polygons.foreach_set('use_smooth', [1, 0, 0, 0, 0, 0, 0, 0, 0])
me_plane_041.polygons.foreach_set('material_index', [0, 1, 1, 1, 1, 1, 1, 1, 1])
me_plane_041.materials.append(mat_interior)
me_plane_041.materials.append(mat_maincolour3)
me_plane_041.use_remesh_preserve_volume = False
me_plane_041.use_remesh_preserve_attributes = False
me_plane_041.use_mirror_vertex_groups = False
me_plane_041.update()
me_plane_040 = bpy.data.meshes.new('Plane.040')
me_plane_040.from_pydata([(0.9502, 2.2, -3.4), (0.9859, 1.7, -3.4), (0.9859, 1.7, -4.2), (0.9502, 2.2, -4.2), (0.9502, 2.2, -3.4), (0.9931, 1.6, -3.3), (0.9859, 1.7, -3.4), (0.9352, 2.3, -3.3), (0.9859, 1.7, -4.2), (0.9931, 1.6, -4.3), (0.9352, 2.3, -4.3), (0.9502, 2.2, -4.2), (0.9859, 1.7, -4.3), (0.9502, 2.2, -4.3), (0.9859, 1.7, -3.3), (0.9502, 2.2, -3.3)], [], [(3, 0, 1, 2), (6, 5, 9, 8), (7, 4, 11, 10), (11, 8, 12, 13), (10, 11, 13), (8, 9, 12), (6, 4, 15, 14), (4, 7, 15), (5, 6, 14)])
me_plane_040.polygons.foreach_set('use_smooth', [1, 0, 0, 0, 0, 0, 0, 0, 0])
me_plane_040.polygons.foreach_set('material_index', [0, 1, 1, 1, 1, 1, 1, 1, 1])
me_plane_040.materials.append(mat_interior)
me_plane_040.materials.append(mat_maincolour3)
me_plane_040.use_remesh_preserve_volume = False
me_plane_040.use_remesh_preserve_attributes = False
me_plane_040.use_mirror_vertex_groups = False
me_plane_040.update()
me_plane_039 = bpy.data.meshes.new('Plane.039')
me_plane_039.from_pydata([(0.9502, 2.2, -5.8), (0.9859, 1.7, -5.8), (0.9859, 1.7, -6.6), (0.9502, 2.2, -6.6), (0.9502, 2.2, -5.8), (0.9931, 1.6, -5.7), (0.9859, 1.7, -5.8), (0.9352, 2.3, -5.7), (0.9859, 1.7, -6.6), (0.9931, 1.6, -6.7), (0.9352, 2.3, -6.7), (0.9502, 2.2, -6.6), (0.9859, 1.7, -6.7), (0.9502, 2.2, -6.7), (0.9859, 1.7, -5.7), (0.9502, 2.2, -5.7)], [], [(3, 0, 1, 2), (6, 5, 9, 8), (7, 4, 11, 10), (11, 8, 12, 13), (10, 11, 13), (8, 9, 12), (6, 4, 15, 14), (4, 7, 15), (5, 6, 14)])
me_plane_039.polygons.foreach_set('use_smooth', [1, 0, 0, 0, 0, 0, 0, 0, 0])
me_plane_039.polygons.foreach_set('material_index', [0, 1, 1, 1, 1, 1, 1, 1, 1])
me_plane_039.materials.append(mat_interior)
me_plane_039.materials.append(mat_maincolour3)
me_plane_039.use_remesh_preserve_volume = False
me_plane_039.use_remesh_preserve_attributes = False
me_plane_039.use_mirror_vertex_groups = False
me_plane_039.update()
me_plane_038 = bpy.data.meshes.new('Plane.038')
me_plane_038.from_pydata([(0.9502, 2.2, -7.2), (0.9859, 1.7, -7.2), (0.9859, 1.7, -7.6), (0.9502, 2.2, -7.6), (0.9502, 2.2, -7.2), (0.9931, 1.6, -7.1), (0.9859, 1.7, -7.2), (0.9352, 2.3, -7.1), (0.9859, 1.7, -7.6), (0.9931, 1.6, -7.7), (0.9352, 2.3, -7.7), (0.9502, 2.2, -7.6), (0.9859, 1.7, -7.7), (0.9502, 2.2, -7.7), (0.9859, 1.7, -7.1), (0.9502, 2.2, -7.1)], [], [(3, 0, 1, 2), (6, 5, 9, 8), (7, 4, 11, 10), (11, 8, 12, 13), (10, 11, 13), (8, 9, 12), (6, 4, 15, 14), (4, 7, 15), (5, 6, 14)])
me_plane_038.polygons.foreach_set('use_smooth', [1, 0, 0, 0, 0, 0, 0, 0, 0])
me_plane_038.polygons.foreach_set('material_index', [0, 1, 1, 1, 1, 1, 1, 1, 1])
me_plane_038.materials.append(mat_maincolour4)
me_plane_038.materials.append(mat_maincolour3)
me_plane_038.use_remesh_preserve_volume = False
me_plane_038.use_remesh_preserve_attributes = False
me_plane_038.use_mirror_vertex_groups = False
me_plane_038.update()
me_plane_037 = bpy.data.meshes.new('Plane.037')
me_plane_037.from_pydata([(0.9008, 0.8, -6.1), (0.9008, 0.8, -6.0), (0.8008, 0.2, -6.0), (0.8008, 0.2, -6.1)], [], [(3, 0, 1, 2)])
me_plane_037.polygons.foreach_set('use_smooth', [True] * 1)
me_plane_037.materials.append(mat_maincolour4)
me_plane_037.use_remesh_preserve_volume = False
me_plane_037.use_remesh_preserve_attributes = False
me_plane_037.use_mirror_vertex_groups = False
me_plane_037.update()
me_plane_036 = bpy.data.meshes.new('Plane.036')
me_plane_036.from_pydata([(0.9008, 0.8, -5.1), (0.9008, 0.8, -5.0), (0.8008, 0.2, -5.0), (0.8008, 0.2, -5.1)], [], [(3, 0, 1, 2)])
me_plane_036.polygons.foreach_set('use_smooth', [True] * 1)
me_plane_036.materials.append(mat_maincolour4)
me_plane_036.use_remesh_preserve_volume = False
me_plane_036.use_remesh_preserve_attributes = False
me_plane_036.use_mirror_vertex_groups = False
me_plane_036.update()
me_plane_035 = bpy.data.meshes.new('Plane.035')
me_plane_035.from_pydata([(0.9008, 0.8, -3.1), (0.9008, 0.8, -3.0), (0.8008, 0.2, -3.0), (0.8008, 0.2, -3.1)], [], [(3, 0, 1, 2)])
me_plane_035.polygons.foreach_set('use_smooth', [True] * 1)
me_plane_035.materials.append(mat_maincolour4)
me_plane_035.use_remesh_preserve_volume = False
me_plane_035.use_remesh_preserve_attributes = False
me_plane_035.use_mirror_vertex_groups = False
me_plane_035.update()
me_plane_034 = bpy.data.meshes.new('Plane.034')
me_plane_034.from_pydata([(0.9008, 0.8, -4.1), (0.9008, 0.8, -4.0), (0.8008, 0.2, -4.0), (0.8008, 0.2, -4.1)], [], [(3, 0, 1, 2)])
me_plane_034.polygons.foreach_set('use_smooth', [True] * 1)
me_plane_034.materials.append(mat_maincolour4)
me_plane_034.use_remesh_preserve_volume = False
me_plane_034.use_remesh_preserve_attributes = False
me_plane_034.use_mirror_vertex_groups = False
me_plane_034.update()
me_plane_033 = bpy.data.meshes.new('Plane.033')
me_plane_033.from_pydata([(0.9008, 0.8, -2.1), (0.9008, 0.8, -2.0), (0.8008, 0.2, -2.0), (0.8008, 0.2, -2.1)], [], [(3, 0, 1, 2)])
me_plane_033.polygons.foreach_set('use_smooth', [True] * 1)
me_plane_033.materials.append(mat_maincolour4)
me_plane_033.use_remesh_preserve_volume = False
me_plane_033.use_remesh_preserve_attributes = False
me_plane_033.use_mirror_vertex_groups = False
me_plane_033.update()
me_plane_032 = bpy.data.meshes.new('Plane.032')
me_plane_032.from_pydata([(0.9008, 0.8, -1.1), (0.9008, 0.8, -1.0), (0.8008, 0.2, -1.0), (0.8008, 0.2, -1.1)], [], [(3, 0, 1, 2)])
me_plane_032.polygons.foreach_set('use_smooth', [True] * 1)
me_plane_032.materials.append(mat_maincolour4)
me_plane_032.use_remesh_preserve_volume = False
me_plane_032.use_remesh_preserve_attributes = False
me_plane_032.use_mirror_vertex_groups = False
me_plane_032.update()
me_plane_026 = bpy.data.meshes.new('Plane.026')
me_plane_026.from_pydata([(0.9008, 0.8, -1.1), (0.9008, 0.8, -1.0), (0.8008, 0.2, -1.0), (0.8008, 0.2, -1.1)], [], [(3, 0, 1, 2)])
me_plane_026.polygons.foreach_set('use_smooth', [True] * 1)
me_plane_026.materials.append(mat_maincolour4)
me_plane_026.use_remesh_preserve_volume = False
me_plane_026.use_remesh_preserve_attributes = False
me_plane_026.use_mirror_vertex_groups = False
me_plane_026.update()
me_plane_025 = bpy.data.meshes.new('Plane.025')
me_plane_025.from_pydata([(0.9008, 0.8, -2.1), (0.9008, 0.8, -2.0), (0.8008, 0.2, -2.0), (0.8008, 0.2, -2.1)], [], [(3, 0, 1, 2)])
me_plane_025.polygons.foreach_set('use_smooth', [True] * 1)
me_plane_025.materials.append(mat_maincolour4)
me_plane_025.use_remesh_preserve_volume = False
me_plane_025.use_remesh_preserve_attributes = False
me_plane_025.use_mirror_vertex_groups = False
me_plane_025.update()
me_plane_024 = bpy.data.meshes.new('Plane.024')
me_plane_024.from_pydata([(0.9008, 0.8, -4.1), (0.9008, 0.8, -4.0), (0.8008, 0.2, -4.0), (0.8008, 0.2, -4.1)], [], [(3, 0, 1, 2)])
me_plane_024.polygons.foreach_set('use_smooth', [True] * 1)
me_plane_024.materials.append(mat_maincolour4)
me_plane_024.use_remesh_preserve_volume = False
me_plane_024.use_remesh_preserve_attributes = False
me_plane_024.use_mirror_vertex_groups = False
me_plane_024.update()
me_plane_023 = bpy.data.meshes.new('Plane.023')
me_plane_023.from_pydata([(0.9008, 0.8, -3.1), (0.9008, 0.8, -3.0), (0.8008, 0.2, -3.0), (0.8008, 0.2, -3.1)], [], [(3, 0, 1, 2)])
me_plane_023.polygons.foreach_set('use_smooth', [True] * 1)
me_plane_023.materials.append(mat_maincolour4)
me_plane_023.use_remesh_preserve_volume = False
me_plane_023.use_remesh_preserve_attributes = False
me_plane_023.use_mirror_vertex_groups = False
me_plane_023.update()
me_plane_022 = bpy.data.meshes.new('Plane.022')
me_plane_022.from_pydata([(0.9008, 0.8, -5.1), (0.9008, 0.8, -5.0), (0.8008, 0.2, -5.0), (0.8008, 0.2, -5.1)], [], [(3, 0, 1, 2)])
me_plane_022.polygons.foreach_set('use_smooth', [True] * 1)
me_plane_022.materials.append(mat_maincolour4)
me_plane_022.use_remesh_preserve_volume = False
me_plane_022.use_remesh_preserve_attributes = False
me_plane_022.use_mirror_vertex_groups = False
me_plane_022.update()
me_plane_021 = bpy.data.meshes.new('Plane.021')
me_plane_021.from_pydata([(0.9008, 0.8, -6.1), (0.9008, 0.8, -6.0), (0.8008, 0.2, -6.0), (0.8008, 0.2, -6.1)], [], [(3, 0, 1, 2)])
me_plane_021.polygons.foreach_set('use_smooth', [True] * 1)
me_plane_021.materials.append(mat_maincolour4)
me_plane_021.use_remesh_preserve_volume = False
me_plane_021.use_remesh_preserve_attributes = False
me_plane_021.use_mirror_vertex_groups = False
me_plane_021.update()
me_plane_020 = bpy.data.meshes.new('Plane.020')
me_plane_020.from_pydata([(0.9, 0.8, -8.0), (-0.9, 0.8, -8.0), (-0.9, 0.8, -6.5), (0.9, 0.8, -6.5), (0.9, 0.8, 2.5), (-0.9, 0.8, 2.5), (-0.8, 0.2, 2.5), (0.8, 0.2, 2.5), (0.8, 0.2, -6.5), (-0.8, 0.2, -6.5), (0.9, 0.8, 4.0), (-0.9, 0.8, 4.0)], [], [(0, 3, 2, 1), (5, 6, 7, 4), (3, 8, 9, 2), (8, 7, 6, 9), (4, 10, 11, 5)])
me_plane_020.polygons.foreach_set('use_smooth', [True] * 5)
me_plane_020.materials.append(mat_underframe)
me_plane_020.use_remesh_preserve_volume = False
me_plane_020.use_remesh_preserve_attributes = False
me_plane_020.use_mirror_vertex_groups = False
me_plane_020.update()
me_plane_019 = bpy.data.meshes.new('Plane.019')
me_plane_019.from_pydata([(0.9502, 2.2, -7.2), (0.9859, 1.7, -7.2), (0.9859, 1.7, -7.6), (0.9502, 2.2, -7.6), (0.9502, 2.2, -7.2), (0.9931, 1.6, -7.1), (0.9859, 1.7, -7.2), (0.9352, 2.3, -7.1), (0.9859, 1.7, -7.6), (0.9931, 1.6, -7.7), (0.9352, 2.3, -7.7), (0.9502, 2.2, -7.6), (0.9859, 1.7, -7.7), (0.9502, 2.2, -7.7), (0.9859, 1.7, -7.1), (0.9502, 2.2, -7.1)], [], [(3, 0, 1, 2), (6, 5, 9, 8), (7, 4, 11, 10), (11, 8, 12, 13), (10, 11, 13), (8, 9, 12), (6, 4, 15, 14), (4, 7, 15), (5, 6, 14)])
me_plane_019.polygons.foreach_set('use_smooth', [1, 0, 0, 0, 0, 0, 0, 0, 0])
me_plane_019.polygons.foreach_set('material_index', [0, 1, 1, 1, 1, 1, 1, 1, 1])
me_plane_019.materials.append(mat_maincolour4)
me_plane_019.materials.append(mat_maincolour3)
me_plane_019.use_remesh_preserve_volume = False
me_plane_019.use_remesh_preserve_attributes = False
me_plane_019.use_mirror_vertex_groups = False
me_plane_019.update()
me_plane_018 = bpy.data.meshes.new('Plane.018')
me_plane_018.from_pydata([(0.9502, 2.2, -5.8), (0.9859, 1.7, -5.8), (0.9859, 1.7, -6.6), (0.9502, 2.2, -6.6), (0.9502, 2.2, -5.8), (0.9931, 1.6, -5.7), (0.9859, 1.7, -5.8), (0.9352, 2.3, -5.7), (0.9859, 1.7, -6.6), (0.9931, 1.6, -6.7), (0.9352, 2.3, -6.7), (0.9502, 2.2, -6.6), (0.9859, 1.7, -6.7), (0.9502, 2.2, -6.7), (0.9859, 1.7, -5.7), (0.9502, 2.2, -5.7)], [], [(3, 0, 1, 2), (6, 5, 9, 8), (7, 4, 11, 10), (11, 8, 12, 13), (10, 11, 13), (8, 9, 12), (6, 4, 15, 14), (4, 7, 15), (5, 6, 14)])
me_plane_018.polygons.foreach_set('use_smooth', [1, 0, 0, 0, 0, 0, 0, 0, 0])
me_plane_018.polygons.foreach_set('material_index', [0, 1, 1, 1, 1, 1, 1, 1, 1])
me_plane_018.materials.append(mat_interior)
me_plane_018.materials.append(mat_maincolour3)
me_plane_018.use_remesh_preserve_volume = False
me_plane_018.use_remesh_preserve_attributes = False
me_plane_018.use_mirror_vertex_groups = False
me_plane_018.update()
me_plane_017 = bpy.data.meshes.new('Plane.017')
me_plane_017.from_pydata([(0.9502, 2.2, -3.4), (0.9859, 1.7, -3.4), (0.9859, 1.7, -4.2), (0.9502, 2.2, -4.2), (0.9502, 2.2, -3.4), (0.9931, 1.6, -3.3), (0.9859, 1.7, -3.4), (0.9352, 2.3, -3.3), (0.9859, 1.7, -4.2), (0.9931, 1.6, -4.3), (0.9352, 2.3, -4.3), (0.9502, 2.2, -4.2), (0.9859, 1.7, -4.3), (0.9502, 2.2, -4.3), (0.9859, 1.7, -3.3), (0.9502, 2.2, -3.3)], [], [(3, 0, 1, 2), (6, 5, 9, 8), (7, 4, 11, 10), (11, 8, 12, 13), (10, 11, 13), (8, 9, 12), (6, 4, 15, 14), (4, 7, 15), (5, 6, 14)])
me_plane_017.polygons.foreach_set('use_smooth', [1, 0, 0, 0, 0, 0, 0, 0, 0])
me_plane_017.polygons.foreach_set('material_index', [0, 1, 1, 1, 1, 1, 1, 1, 1])
me_plane_017.materials.append(mat_interior)
me_plane_017.materials.append(mat_maincolour3)
me_plane_017.use_remesh_preserve_volume = False
me_plane_017.use_remesh_preserve_attributes = False
me_plane_017.use_mirror_vertex_groups = False
me_plane_017.update()
me_plane_016 = bpy.data.meshes.new('Plane.016')
me_plane_016.from_pydata([(0.9502, 2.2, -4.6), (0.9859, 1.7, -4.6), (0.9859, 1.7, -5.4), (0.9502, 2.2, -5.4), (0.9502, 2.2, -4.6), (0.9931, 1.6, -4.5), (0.9859, 1.7, -4.6), (0.9352, 2.3, -4.5), (0.9859, 1.7, -5.4), (0.9931, 1.6, -5.5), (0.9352, 2.3, -5.5), (0.9502, 2.2, -5.4), (0.9859, 1.7, -5.5), (0.9502, 2.2, -5.5), (0.9859, 1.7, -4.5), (0.9502, 2.2, -4.5)], [], [(3, 0, 1, 2), (6, 5, 9, 8), (7, 4, 11, 10), (11, 8, 12, 13), (10, 11, 13), (8, 9, 12), (6, 4, 15, 14), (4, 7, 15), (5, 6, 14)])
me_plane_016.polygons.foreach_set('use_smooth', [1, 0, 0, 0, 0, 0, 0, 0, 0])
me_plane_016.polygons.foreach_set('material_index', [0, 1, 1, 1, 1, 1, 1, 1, 1])
me_plane_016.materials.append(mat_interior)
me_plane_016.materials.append(mat_maincolour3)
me_plane_016.use_remesh_preserve_volume = False
me_plane_016.use_remesh_preserve_attributes = False
me_plane_016.use_mirror_vertex_groups = False
me_plane_016.update()
me_plane_015 = bpy.data.meshes.new('Plane.015')
me_plane_015.from_pydata([(0.9502, 2.2, -2.2), (0.9859, 1.7, -2.2), (0.9859, 1.7, -3.0), (0.9502, 2.2, -3.0), (0.9502, 2.2, -2.2), (0.9931, 1.6, -2.1), (0.9859, 1.7, -2.2), (0.9352, 2.3, -2.1), (0.9859, 1.7, -3.0), (0.9931, 1.6, -3.1), (0.9352, 2.3, -3.1), (0.9502, 2.2, -3.0), (0.9859, 1.7, -3.1), (0.9502, 2.2, -3.1), (0.9859, 1.7, -2.1), (0.9502, 2.2, -2.1)], [], [(3, 0, 1, 2), (6, 5, 9, 8), (7, 4, 11, 10), (11, 8, 12, 13), (10, 11, 13), (8, 9, 12), (6, 4, 15, 14), (4, 7, 15), (5, 6, 14)])
me_plane_015.polygons.foreach_set('use_smooth', [1, 0, 0, 0, 0, 0, 0, 0, 0])
me_plane_015.polygons.foreach_set('material_index', [0, 1, 1, 1, 1, 1, 1, 1, 1])
me_plane_015.materials.append(mat_interior)
me_plane_015.materials.append(mat_maincolour3)
me_plane_015.use_remesh_preserve_volume = False
me_plane_015.use_remesh_preserve_attributes = False
me_plane_015.use_mirror_vertex_groups = False
me_plane_015.update()
me_plane_013 = bpy.data.meshes.new('Plane.013')
me_plane_013.from_pydata([(0.9502, 2.2, 3.6), (0.9859, 1.7, 3.6), (0.9859, 1.7, 3.2), (0.9502, 2.2, 3.2), (0.9502, 2.2, 3.6), (0.9931, 1.6, 3.7), (0.9859, 1.7, 3.6), (0.9352, 2.3, 3.7), (0.9859, 1.7, 3.2), (0.9931, 1.6, 3.1), (0.9352, 2.3, 3.1), (0.9502, 2.2, 3.2), (0.9859, 1.7, 3.1), (0.9502, 2.2, 3.1), (0.9859, 1.7, 3.7), (0.9502, 2.2, 3.7)], [], [(3, 0, 1, 2), (6, 5, 9, 8), (7, 4, 11, 10), (11, 8, 12, 13), (10, 11, 13), (8, 9, 12), (6, 4, 15, 14), (4, 7, 15), (5, 6, 14)])
me_plane_013.polygons.foreach_set('use_smooth', [1, 0, 0, 0, 0, 0, 0, 0, 0])
me_plane_013.polygons.foreach_set('material_index', [0, 1, 1, 1, 1, 1, 1, 1, 1])
me_plane_013.materials.append(mat_interior)
me_plane_013.materials.append(mat_maincolour3)
me_plane_013.use_remesh_preserve_volume = False
me_plane_013.use_remesh_preserve_attributes = False
me_plane_013.use_mirror_vertex_groups = False
me_plane_013.update()
me_plane_006 = bpy.data.meshes.new('Plane.006')
me_plane_006.from_pydata([(0.6, 0.8, 4.102), (-0.6, 0.8, 4.102), (0.2, 0.8, 4.102), (-0.2, 0.8, 4.102), (0.6, 0.6333, 4.002), (-0.6, 0.6333, 4.002), (0.2, 0.6333, 4.002), (-0.2, 0.6333, 4.002)], [], [(0, 4, 6, 2), (1, 5, 7, 3)])
me_plane_006.polygons.foreach_set('use_smooth', [True] * 2)
me_plane_006.materials.append(mat_maincolour2)
me_plane_006.use_remesh_preserve_volume = False
me_plane_006.use_remesh_preserve_attributes = False
me_plane_006.use_mirror_vertex_groups = False
me_plane_006.update()
me_plane_011 = bpy.data.meshes.new('Plane.011')
me_plane_011.from_pydata([(0.8, 2.7, -8.0), (-0.8, 2.7, -8.0), (0.6, 2.8, -8.0), (-0.6, 2.8, -8.0), (-0.6, 2.8, 4.0), (0.6, 2.8, 4.0), (-0.8, 2.7, 4.0), (0.8, 2.7, 4.0)], [], [(1, 6, 4, 3), (3, 4, 5, 2), (7, 0, 2, 5)])
me_plane_011.polygons.foreach_set('use_smooth', [True] * 3)
me_plane_011.materials.append(mat_roofcolour)
me_plane_011.use_remesh_preserve_volume = False
me_plane_011.use_remesh_preserve_attributes = False
me_plane_011.use_mirror_vertex_groups = False
me_plane_011.update()
me_plane_010 = bpy.data.meshes.new('Plane.010')
me_plane_010.from_pydata([(0.92, 2.4, -8.0), (-0.92, 2.4, -8.0), (0.8, 2.7, -8.0), (-0.8, 2.7, -8.0), (-0.8, 2.7, 4.0), (0.8, 2.7, 4.0), (-0.92, 2.4, 4.0), (0.92, 2.4, 4.0), (0.86, 2.55, -8.0), (-0.86, 2.55, -8.0), (-0.8, 2.7, -1.887), (0.8, 2.7, -1.887), (-0.86, 2.55, 4.0), (-0.92, 2.4, -1.887), (0.92, 2.4, -1.887), (0.86, 2.55, 4.0), (0.86, 2.55, -1.887), (-0.86, 2.55, -1.887)], [], [(17, 12, 4, 10), (16, 8, 2, 11), (15, 16, 11, 5), (7, 14, 16, 15), (14, 0, 8, 16), (9, 17, 10, 3), (1, 13, 17, 9), (13, 6, 12, 17)])
me_plane_010.polygons.foreach_set('use_smooth', [True] * 8)
me_plane_010.polygons.foreach_set('material_index', [0, 0, 0, 0, 1, 0, 1, 0])
me_plane_010.materials.append(mat_maincolour1roof)
me_plane_010.materials.append(mat_red_stripe)
me_plane_010.use_remesh_preserve_volume = False
me_plane_010.use_remesh_preserve_attributes = False
me_plane_010.use_mirror_vertex_groups = False
me_plane_010.update()
me_plane_007 = bpy.data.meshes.new('Plane.007')
me_plane_007.from_pydata([(1.0, 1.5, -8.0), (-1.0, 1.5, -8.0), (0.95, 2.2, -8.0), (-0.95, 2.2, -8.0), (0.92, 2.4, -8.0), (-0.92, 2.4, -8.0), (-0.92, 2.4, 4.0), (0.92, 2.4, 4.0), (-0.95, 2.2, 4.0), (0.95, 2.2, 4.0), (-1.0, 1.5, 4.0), (1.0, 1.5, 4.0)], [], [(3, 8, 6, 5), (4, 7, 9, 2), (1, 10, 8, 3), (11, 0, 2, 9)])
me_plane_007.polygons.foreach_set('use_smooth', [True] * 4)
me_plane_007.materials.append(mat_maincolour4)
me_plane_007.use_remesh_preserve_volume = False
me_plane_007.use_remesh_preserve_attributes = False
me_plane_007.use_mirror_vertex_groups = False
me_plane_007.update()
me_plane_005 = bpy.data.meshes.new('Plane.005')
me_plane_005.from_pydata([(1.0, 1.3, -8.0), (-1.0, 1.3, -8.0), (1.0, 1.5, -8.0), (-1.0, 1.5, -8.0), (-1.0, 1.5, 4.0), (1.0, 1.5, 4.0), (-1.0, 1.3, 4.0), (1.0, 1.3, 4.0)], [], [(1, 6, 4, 3), (7, 0, 2, 5)])
me_plane_005.polygons.foreach_set('use_smooth', [True] * 2)
me_plane_005.materials.append(mat_maincolour3)
me_plane_005.use_remesh_preserve_volume = False
me_plane_005.use_remesh_preserve_attributes = False
me_plane_005.use_mirror_vertex_groups = False
me_plane_005.update()
me_plane_003 = bpy.data.meshes.new('Plane.003')
me_plane_003.from_pydata([(1.0, 1.3, -8.0), (-1.0, 1.3, -8.0), (-1.0, 1.3, 4.0), (1.0, 1.3, 4.0), (0.95, 1.05, 4.0), (0.95, 1.05, -8.0), (-0.95, 1.05, 4.0), (-0.95, 1.05, -8.0)], [], [(5, 0, 3, 4), (2, 1, 7, 6)])
me_plane_003.polygons.foreach_set('use_smooth', [True] * 2)
me_plane_003.materials.append(mat_maincolour2)
me_plane_003.use_remesh_preserve_volume = False
me_plane_003.use_remesh_preserve_attributes = False
me_plane_003.use_mirror_vertex_groups = False
me_plane_003.update()
me_plane_004 = bpy.data.meshes.new('Plane.004')
me_plane_004.from_pydata([(1.0, 1.3, -8.0), (0.9, 0.8, -8.0), (-0.9, 0.8, -8.0), (-1.0, 1.3, -8.0), (1.0, 1.5, -8.0), (-1.0, 1.5, -8.0), (0.95, 2.2, -8.0), (-0.95, 2.2, -8.0), (0.92, 2.4, -8.0), (-0.92, 2.4, -8.0), (0.8, 2.7, -8.0), (-0.8, 2.7, -8.0), (0.6, 2.8, -8.0), (-0.6, 2.8, -8.0), (0.95, 1.05, -8.0), (-0.95, 1.05, -8.0)], [], [(4, 0, 3, 5), (5, 7, 6, 4), (7, 9, 8, 6), (9, 11, 10, 8), (11, 13, 12, 10), (0, 14, 3), (14, 1, 2), (2, 15, 14), (15, 3, 14)])
me_plane_004.polygons.foreach_set('use_smooth', [True] * 9)
me_plane_004.materials.append(mat_endcoachcolour)
me_plane_004.use_remesh_preserve_volume = False
me_plane_004.use_remesh_preserve_attributes = False
me_plane_004.use_mirror_vertex_groups = False
me_plane_004.update()
me_plane_001 = bpy.data.meshes.new('Plane.001')
me_plane_001.from_pydata([(0.9008, 0.8, -0.1), (0.9008, 0.8, 1.313e-27), (0.8008, 0.2, 1.313e-27), (0.8008, 0.2, -0.1)], [], [(3, 0, 1, 2)])
me_plane_001.polygons.foreach_set('use_smooth', [True] * 1)
me_plane_001.materials.append(mat_maincolour4)
me_plane_001.use_remesh_preserve_volume = False
me_plane_001.use_remesh_preserve_attributes = False
me_plane_001.use_mirror_vertex_groups = False
me_plane_001.update()
me_cylinder_011 = bpy.data.meshes.new('Cylinder.011')
me_cylinder_011.from_pydata([(6.648, 0.2427, 0.8042), (6.598, 0.3027, 0.8042), (6.562, 0.3712, 0.8042), (6.539, 0.4455, 0.8042), (6.532, 0.5227, 0.8042), (6.539, 0.6, 0.8042), (6.562, 0.6742, 0.8042), (6.598, 0.7427, 0.8042), (6.648, 0.8027, 0.8042), (6.708, 0.852, 0.8042), (6.776, 0.8885, 0.8042), (6.85, 0.9111, 0.8042), (6.928, 0.9187, 0.8042), (7.005, 0.9111, 0.8042), (7.079, 0.8885, 0.8042), (7.148, 0.852, 0.8042), (7.208, 0.8027, 0.8042), (7.257, 0.7427, 0.8042), (7.294, 0.6742, 0.8042), (7.316, 0.6, 0.8042), (7.324, 0.5227, 0.8042), (7.316, 0.4455, 0.8042), (7.294, 0.3712, 0.8042), (7.257, 0.3027, 0.8042), (7.208, 0.2427, 0.8042), (7.148, 0.1935, 0.8042), (7.079, 0.1569, 0.8042), (7.005, 0.1343, 0.8042), (6.928, 0.1267, 0.8042), (6.85, 0.1343, 0.8042), (6.776, 0.1569, 0.8042), (6.708, 0.1935, 0.8042), (6.648, 0.2427, 0.7442), (6.598, 0.3027, 0.7442), (6.562, 0.3712, 0.7442), (6.539, 0.4455, 0.7442), (6.532, 0.5227, 0.7442), (6.539, 0.6, 0.7442), (6.562, 0.6742, 0.7442), (6.598, 0.7427, 0.7442), (6.648, 0.8027, 0.7442), (6.708, 0.852, 0.7442), (6.776, 0.8885, 0.7442), (6.85, 0.9111, 0.7442), (6.928, 0.9187, 0.7442), (7.005, 0.9111, 0.7442), (7.079, 0.8885, 0.7442), (7.148, 0.852, 0.7442), (7.208, 0.8027, 0.7442), (7.257, 0.7427, 0.7442), (7.294, 0.6742, 0.7442), (7.316, 0.6, 0.7442), (7.324, 0.5227, 0.7442), (7.316, 0.4455, 0.7442), (7.294, 0.3712, 0.7442), (7.257, 0.3027, 0.7442), (7.208, 0.2427, 0.7442), (7.148, 0.1935, 0.7442), (7.079, 0.1569, 0.7442), (7.005, 0.1343, 0.7442), (6.928, 0.1267, 0.7442), (6.85, 0.1343, 0.7442), (6.776, 0.1569, 0.7442), (6.708, 0.1935, 0.7442), (6.928, 0.5227, 0.8042), (6.928, 0.5227, 0.7442)], [], [(64, 0, 1), (65, 33, 32), (64, 1, 2), (65, 34, 33), (64, 2, 3), (65, 35, 34), (64, 3, 4), (65, 36, 35), (64, 4, 5), (65, 37, 36), (64, 5, 6), (65, 38, 37), (64, 6, 7), (65, 39, 38), (64, 7, 8), (65, 40, 39), (64, 8, 9), (65, 41, 40), (64, 9, 10), (65, 42, 41), (64, 10, 11), (65, 43, 42), (64, 11, 12), (65, 44, 43), (64, 12, 13), (65, 45, 44), (64, 13, 14), (65, 46, 45), (64, 14, 15), (65, 47, 46), (64, 15, 16), (65, 48, 47), (64, 16, 17), (65, 49, 48), (64, 17, 18), (65, 50, 49), (64, 18, 19), (65, 51, 50), (64, 19, 20), (65, 52, 51), (64, 20, 21), (65, 53, 52), (64, 21, 22), (65, 54, 53), (64, 22, 23), (65, 55, 54), (64, 23, 24), (65, 56, 55), (64, 24, 25), (65, 57, 56), (64, 25, 26), (65, 58, 57), (64, 26, 27), (65, 59, 58), (64, 27, 28), (65, 60, 59), (64, 28, 29), (65, 61, 60), (64, 29, 30), (65, 62, 61), (64, 30, 31), (65, 63, 62), (31, 0, 64), (65, 32, 63), (0, 32, 33, 1), (1, 33, 34, 2), (2, 34, 35, 3), (3, 35, 36, 4), (4, 36, 37, 5), (5, 37, 38, 6), (6, 38, 39, 7), (7, 39, 40, 8), (8, 40, 41, 9), (9, 41, 42, 10), (10, 42, 43, 11), (11, 43, 44, 12), (12, 44, 45, 13), (13, 45, 46, 14), (14, 46, 47, 15), (15, 47, 48, 16), (16, 48, 49, 17), (17, 49, 50, 18), (18, 50, 51, 19), (19, 51, 52, 20), (20, 52, 53, 21), (21, 53, 54, 22), (22, 54, 55, 23), (23, 55, 56, 24), (24, 56, 57, 25), (25, 57, 58, 26), (26, 58, 59, 27), (27, 59, 60, 28), (28, 60, 61, 29), (29, 61, 62, 30), (30, 62, 63, 31), (32, 0, 31, 63)])
me_cylinder_011.materials.append(mat_wheel)
me_cylinder_011.use_remesh_preserve_volume = False
me_cylinder_011.use_remesh_preserve_attributes = False
me_cylinder_011.use_mirror_vertex_groups = False
me_cylinder_011.update()
me_cylinder_010 = bpy.data.meshes.new('Cylinder.010')
me_cylinder_010.from_pydata([(6.648, 0.2463, -0.7388), (6.598, 0.3063, -0.7388), (6.562, 0.3747, -0.7388), (6.539, 0.449, -0.7388), (6.532, 0.5263, -0.7388), (6.539, 0.6035, -0.7388), (6.562, 0.6778, -0.7388), (6.598, 0.7462, -0.7388), (6.648, 0.8063, -0.7388), (6.708, 0.8555, -0.7388), (6.776, 0.8921, -0.7388), (6.85, 0.9146, -0.7388), (6.928, 0.9222, -0.7388), (7.005, 0.9146, -0.7388), (7.079, 0.8921, -0.7388), (7.148, 0.8555, -0.7388), (7.208, 0.8063, -0.7388), (7.257, 0.7462, -0.7388), (7.294, 0.6778, -0.7388), (7.316, 0.6035, -0.7388), (7.324, 0.5263, -0.7388), (7.316, 0.449, -0.7388), (7.294, 0.3747, -0.7388), (7.257, 0.3063, -0.7388), (7.208, 0.2463, -0.7388), (7.148, 0.197, -0.7388), (7.079, 0.1604, -0.7388), (7.005, 0.1379, -0.7388), (6.928, 0.1303, -0.7388), (6.85, 0.1379, -0.7388), (6.776, 0.1604, -0.7388), (6.708, 0.197, -0.7388), (6.648, 0.2463, -0.7988), (6.598, 0.3063, -0.7988), (6.562, 0.3747, -0.7988), (6.539, 0.449, -0.7988), (6.532, 0.5263, -0.7988), (6.539, 0.6035, -0.7988), (6.562, 0.6778, -0.7988), (6.598, 0.7462, -0.7988), (6.648, 0.8063, -0.7988), (6.708, 0.8555, -0.7988), (6.776, 0.8921, -0.7988), (6.85, 0.9146, -0.7988), (6.928, 0.9222, -0.7988), (7.005, 0.9146, -0.7988), (7.079, 0.8921, -0.7988), (7.148, 0.8555, -0.7988), (7.208, 0.8063, -0.7988), (7.257, 0.7462, -0.7988), (7.294, 0.6778, -0.7988), (7.316, 0.6035, -0.7988), (7.324, 0.5263, -0.7988), (7.316, 0.449, -0.7988), (7.294, 0.3747, -0.7988), (7.257, 0.3063, -0.7988), (7.208, 0.2463, -0.7988), (7.148, 0.197, -0.7988), (7.079, 0.1604, -0.7988), (7.005, 0.1379, -0.7988), (6.928, 0.1303, -0.7988), (6.85, 0.1379, -0.7988), (6.776, 0.1604, -0.7988), (6.708, 0.197, -0.7988), (6.928, 0.5263, -0.7388), (6.928, 0.5263, -0.7988)], [], [(64, 0, 1), (65, 33, 32), (64, 1, 2), (65, 34, 33), (64, 2, 3), (65, 35, 34), (64, 3, 4), (65, 36, 35), (64, 4, 5), (65, 37, 36), (64, 5, 6), (65, 38, 37), (64, 6, 7), (65, 39, 38), (64, 7, 8), (65, 40, 39), (64, 8, 9), (65, 41, 40), (64, 9, 10), (65, 42, 41), (64, 10, 11), (65, 43, 42), (64, 11, 12), (65, 44, 43), (64, 12, 13), (65, 45, 44), (64, 13, 14), (65, 46, 45), (64, 14, 15), (65, 47, 46), (64, 15, 16), (65, 48, 47), (64, 16, 17), (65, 49, 48), (64, 17, 18), (65, 50, 49), (64, 18, 19), (65, 51, 50), (64, 19, 20), (65, 52, 51), (64, 20, 21), (65, 53, 52), (64, 21, 22), (65, 54, 53), (64, 22, 23), (65, 55, 54), (64, 23, 24), (65, 56, 55), (64, 24, 25), (65, 57, 56), (64, 25, 26), (65, 58, 57), (64, 26, 27), (65, 59, 58), (64, 27, 28), (65, 60, 59), (64, 28, 29), (65, 61, 60), (64, 29, 30), (65, 62, 61), (64, 30, 31), (65, 63, 62), (31, 0, 64), (65, 32, 63), (0, 32, 33, 1), (1, 33, 34, 2), (2, 34, 35, 3), (3, 35, 36, 4), (4, 36, 37, 5), (5, 37, 38, 6), (6, 38, 39, 7), (7, 39, 40, 8), (8, 40, 41, 9), (9, 41, 42, 10), (10, 42, 43, 11), (11, 43, 44, 12), (12, 44, 45, 13), (13, 45, 46, 14), (14, 46, 47, 15), (15, 47, 48, 16), (16, 48, 49, 17), (17, 49, 50, 18), (18, 50, 51, 19), (19, 51, 52, 20), (20, 52, 53, 21), (21, 53, 54, 22), (22, 54, 55, 23), (23, 55, 56, 24), (24, 56, 57, 25), (25, 57, 58, 26), (26, 58, 59, 27), (27, 59, 60, 28), (28, 60, 61, 29), (29, 61, 62, 30), (30, 62, 63, 31), (32, 0, 31, 63)])
me_cylinder_010.materials.append(mat_wheel)
me_cylinder_010.use_remesh_preserve_volume = False
me_cylinder_010.use_remesh_preserve_attributes = False
me_cylinder_010.use_mirror_vertex_groups = False
me_cylinder_010.update()
me_cube_044 = bpy.data.meshes.new('Cube.044')
me_cube_044.from_pydata([(0.4137, 0.6522, -8.04), (0.4137, 0.3522, -8.04), (-0.3863, 0.3522, -8.04), (-0.3863, 0.6522, -8.04), (0.4137, 0.6522, -6.54), (0.4137, 0.3522, -6.54), (-0.3863, 0.3522, -6.54), (-0.3863, 0.6522, -6.54)], [], [(0, 1, 2, 3), (4, 7, 6, 5), (0, 4, 5, 1), (1, 5, 6, 2), (2, 6, 7, 3), (4, 0, 3, 7)])
me_cube_044.materials.append(mat_wheel)
me_cube_044.use_remesh_preserve_volume = False
me_cube_044.use_remesh_preserve_attributes = False
me_cube_044.use_mirror_vertex_groups = False
me_cube_044.update()
me_tube_001 = bpy.data.meshes.new('Tube.001')
me_tube_001.from_pydata([(0.191, 8.158, 0.6337), (0.2191, 8.123, 0.6337), (0.2399, 8.084, 0.6337), (0.2528, 8.042, 0.6337), (0.2571, 7.998, 0.6337), (0.2528, 7.954, 0.6337), (0.2399, 7.912, 0.6337), (0.2191, 7.873, 0.6337), (0.191, 7.839, 0.6337), (0.1569, 7.81, 0.6337), (0.1179, 7.79, 0.6337), (0.07553, 7.777, 0.6337), (0.03152, 7.772, 0.6337), (-0.01249, 7.777, 0.6337), (-0.05481, 7.79, 0.6337), (-0.09382, 7.81, 0.6337), (-0.128, 7.839, 0.6337), (-0.1561, 7.873, 0.6337), (-0.1769, 7.912, 0.6337), (-0.1897, 7.954, 0.6337), (-0.1941, 7.998, 0.6337), (-0.1897, 8.042, 0.6337), (-0.1769, 8.084, 0.6337), (-0.1561, 8.123, 0.6337), (-0.128, 8.158, 0.6337), (-0.09382, 8.186, 0.6337), (-0.05481, 8.206, 0.6337), (-0.01249, 8.219, 0.6337), (0.03152, 8.224, 0.6337), (0.07553, 8.219, 0.6337), (0.1179, 8.206, 0.6337), (0.1569, 8.186, 0.6337), (0.191, 8.158, 0.9528), (0.2191, 8.123, 0.9528), (0.2399, 8.084, 0.9528), (0.2528, 8.042, 0.9528), (0.2571, 7.998, 0.9528), (0.2528, 7.954, 0.9528), (0.2399, 7.912, 0.9528), (0.2191, 7.873, 0.9528), (0.191, 7.839, 0.9528), (0.1569, 7.81, 0.9528), (0.1179, 7.79, 0.9528), (0.07553, 7.777, 0.9528), (0.03152, 7.772, 0.9528), (-0.01249, 7.777, 0.9528), (-0.05481, 7.79, 0.9528), (-0.09382, 7.81, 0.9528), (-0.128, 7.839, 0.9528), (-0.1561, 7.873, 0.9528), (-0.1769, 7.912, 0.9528), (-0.1897, 7.954, 0.9528), (-0.1941, 7.998, 0.9528), (-0.1897, 8.042, 0.9528), (-0.1769, 8.084, 0.9528), (-0.1561, 8.123, 0.9528), (-0.128, 8.158, 0.9528), (-0.09382, 8.186, 0.9528), (-0.05482, 8.206, 0.9528), (-0.01249, 8.219, 0.9528), (0.03152, 8.224, 0.9528), (0.07553, 8.219, 0.9528), (0.1179, 8.206, 0.9528), (0.1569, 8.186, 0.9528)], [], [(0, 32, 33, 1), (1, 33, 34, 2), (2, 34, 35, 3), (3, 35, 36, 4), (4, 36, 37, 5), (5, 37, 38, 6), (6, 38, 39, 7), (7, 39, 40, 8), (8, 40, 41, 9), (9, 41, 42, 10), (10, 42, 43, 11), (11, 43, 44, 12), (12, 44, 45, 13), (13, 45, 46, 14), (14, 46, 47, 15), (15, 47, 48, 16), (16, 48, 49, 17), (17, 49, 50, 18), (18, 50, 51, 19), (19, 51, 52, 20), (20, 52, 53, 21), (21, 53, 54, 22), (22, 54, 55, 23), (23, 55, 56, 24), (24, 56, 57, 25), (25, 57, 58, 26), (26, 58, 59, 27), (27, 59, 60, 28), (28, 60, 61, 29), (29, 61, 62, 30), (30, 62, 63, 31), (32, 0, 31, 63)])
me_tube_001.materials.append(mat_underframe)
me_tube_001.use_remesh_preserve_volume = False
me_tube_001.use_remesh_preserve_attributes = False
me_tube_001.use_mirror_vertex_groups = False
me_tube_001.update()
me_sphere = bpy.data.meshes.new('Sphere')
me_sphere.from_pydata([(-1.333e-06, 1.25e-06, 31.62), (-22.88, 16.62, 14.14), (8.74, 26.9, 14.14), (28.28, 4.856e-07, 14.14), (-8.74, 26.9, -14.14), (22.88, 16.62, -14.14), (-28.28, -7.508e-07, -14.14), (1.432e-06, -1.515e-06, -31.62), (-13.45, 9.772, 26.9), (5.137, 15.81, 26.9), (-8.313, 25.58, 16.63), (-26.9, 5.941e-07, 16.63), (16.63, 1.043e-06, 26.9), (21.76, 15.81, 16.63), (-30.08, 9.772, -1.941e-06), (-18.59, 25.58, -2.13e-06), (4.973e-08, 31.62, -1.581e-06), (18.59, 25.58, -5.047e-07), (30.08, 9.772, 6.886e-07), (-21.76, 15.81, -16.63), (8.313, 25.58, -16.63), (26.9, -8.593e-07, -16.63), (-16.63, -1.308e-06, -26.9), (-5.137, 15.81, -26.9), (13.45, 9.772, -26.9), (-24.33, 17.68, -2.035e-06), (-20.73, 21.1, 7.071), (-21.46, 21.63, -2.082e-06), (-19.66, 23.34, 3.536), (-22.53, 19.39, 3.536), (-22.9, 19.65, -2.059e-06), (-20.02, 23.61, -2.106e-06), (-20.2, 22.22, 5.303), (-19.12, 24.46, 1.768), (-21.63, 20.25, 5.303), (-23.43, 18.53, 1.768), (-20.56, 22.49, 1.768), (-21.1, 21.37, 3.536), (-22.0, 20.51, 1.768), (-22.18, 20.64, -2.071e-06), (-20.74, 22.62, -2.094e-06), (-19.93, 22.78, 4.419), (-19.39, 23.9, 2.652), (-22.08, 19.82, 4.419), (-22.98, 18.96, 2.652), (-21.01, 22.06, 0.8839), (-20.11, 22.92, 2.652), (-21.82, 20.38, 3.536), (-20.38, 22.36, 3.536), (-21.73, 21.07, 0.8839), (-22.26, 19.95, 2.652), (-20.29, 23.05, 0.8839), (-19.57, 24.04, 0.8839), (-19.84, 23.48, 1.768), (-20.83, 21.93, 2.652), (-21.55, 20.94, 2.652), (-21.28, 21.5, 1.768), (-23.16, 19.09, 0.8839), (-22.45, 20.08, 0.8839), (-22.71, 19.52, 1.768), (-21.37, 20.81, 4.419), (-20.65, 21.8, 4.419), (-20.92, 21.24, 5.303), (-6.725, 4.886, 29.26), (-18.17, 13.2, 20.52), (2.569, 7.906, 29.26), (6.939, 21.36, 20.52), (0.2137, 26.24, 15.38), (-15.6, 21.1, 15.38), (-24.89, 8.312, 15.38), (-29.18, 4.886, -7.071), (-26.48, 13.2, 7.071), (-13.66, 26.24, -7.071), (4.37, 29.26, 7.071), (-4.37, 29.26, -7.071), (13.66, 26.24, 7.071), (20.73, 21.1, -7.071), (-25.02, 7.906, -15.38), (-15.25, 21.36, -15.38), (-0.2137, 26.24, -15.38), (15.6, 21.1, -15.38), (-22.45, -1.03e-06, -20.52), (-8.313, -1.412e-06, -29.26), (-6.939, 21.36, -20.52), (-2.569, 7.906, -29.26), (18.17, 13.2, -20.52), (6.725, 4.886, -29.26), (-10.88, 17.68, 21.76), (-4.156, 12.79, 26.9), (-1.588, 20.7, 21.76), (-20.17, 4.886, 21.76), (-28.49, 4.886, 8.313), (-4.156, 28.6, 8.313), (-13.45, 25.58, 8.313), (-9.294, 28.6, -1.855e-06), (-25.92, 12.79, -8.313), (-20.17, 20.7, -8.313), (4.156, 28.6, -8.313), (9.294, 28.6, -1.043e-06), (13.45, 25.58, -8.313), (-13.45, 15.81, -21.76), (-19.19, 7.906, -21.76), (-10.88, 7.906, -26.9), (10.88, 17.68, -21.76), (1.588, 20.7, -21.76), (4.156, 12.79, -26.9), (-19.08, 24.81, 0.4419)], [], [(9, 13, 12), (3, 12, 13), (18, 3, 13), (13, 17, 18), (21, 18, 5), (30, 25, 19), (26, 32, 10), (25, 35, 1), (34, 26, 1), (31, 40, 19), (40, 27, 19), (27, 39, 19), (39, 30, 19), (32, 41, 10), (41, 28, 10), (28, 42, 10), (42, 33, 10), (51, 36, 45), (45, 40, 51), (31, 51, 40), (40, 45, 27), (51, 31, 52), (52, 53, 51), (36, 51, 53), (53, 52, 33), (42, 28, 46), (46, 53, 42), (33, 42, 53), (53, 46, 36), (54, 36, 46), (46, 48, 54), (37, 54, 48), (48, 46, 28), (54, 37, 55), (55, 56, 54), (36, 54, 56), (56, 55, 38), (49, 27, 45), (45, 56, 49), (38, 49, 56), (56, 45, 36), (50, 38, 55), (55, 47, 50), (29, 50, 47), (47, 55, 37), (30, 57, 25), (57, 35, 25), (57, 30, 58), (58, 59, 57), (35, 57, 59), (59, 58, 38), (50, 29, 44), (44, 59, 50), (38, 50, 59), (59, 44, 35), (49, 38, 58), (58, 39, 49), (27, 49, 39), (39, 58, 30), (60, 34, 43), (43, 47, 60), (37, 60, 47), (47, 43, 29), (60, 37, 61), (61, 62, 60), (34, 60, 62), (62, 61, 32), (34, 62, 26), (62, 32, 26), (41, 32, 61), (61, 48, 41), (28, 41, 48), (48, 61, 37), (35, 44, 1), (44, 29, 1), (29, 43, 1), (43, 34, 1), (68, 10, 87), (87, 64, 68), (1, 68, 64), (64, 87, 8), (88, 8, 87), (87, 89, 88), (9, 88, 89), (89, 87, 10), (67, 2, 66), (66, 89, 67), (10, 67, 89), (89, 66, 9), (88, 9, 65), (65, 63, 88), (8, 88, 63), (65, 0, 63), (90, 11, 69), (69, 64, 90), (8, 90, 64), (64, 69, 1), (9, 66, 13), (66, 2, 13), (0, 65, 12), (65, 9, 12), (91, 14, 71), (71, 69, 91), (11, 91, 69), (69, 71, 1), (92, 16, 73), (73, 67, 92), (10, 92, 67), (67, 73, 2), (92, 10, 93), (93, 94, 92), (16, 92, 94), (94, 93, 15), (72, 4, 74), (74, 94, 72), (15, 72, 94), (94, 74, 16), (17, 76, 18), (76, 5, 18), (2, 75, 13), (75, 17, 13), (77, 19, 95), (95, 70, 77), (6, 77, 70), (70, 95, 14), (78, 4, 72), (72, 96, 78), (19, 78, 96), (96, 72, 15), (79, 20, 97), (97, 74, 79), (4, 79, 74), (74, 97, 16), (98, 16, 97), (97, 99, 98), (17, 98, 99), (99, 97, 20), (80, 5, 76), (76, 99, 80), (20, 80, 99), (99, 76, 17), (98, 17, 75), (75, 73, 98), (16, 98, 73), (73, 75, 2), (100, 23, 83), (83, 78, 100), (19, 100, 78), (78, 83, 4), (100, 19, 101), (101, 102, 100), (23, 100, 102), (102, 101, 22), (82, 7, 84), (84, 102, 82), (22, 82, 102), (102, 84, 23), (81, 22, 101), (101, 77, 81), (6, 81, 77), (77, 101, 19), (103, 24, 85), (85, 80, 103), (20, 103, 80), (80, 85, 5), (103, 20, 104), (104, 105, 103), (24, 103, 105), (105, 104, 23), (84, 7, 86), (86, 105, 84), (23, 84, 105), (105, 86, 24), (83, 23, 104), (104, 79, 83), (4, 83, 79), (79, 104, 20), (5, 85, 21), (85, 24, 21), (14, 95, 25), (95, 19, 25), (1, 71, 25), (71, 14, 25), (10, 68, 26), (68, 1, 26), (19, 96, 31), (96, 15, 31), (15, 93, 33), (93, 10, 33), (52, 106, 33), (106, 15, 33), (15, 106, 31), (106, 52, 31)])
me_sphere.use_remesh_preserve_volume = False
me_sphere.use_remesh_preserve_attributes = False
me_sphere.use_mirror_vertex_groups = False
me_sphere.update()

# ---- objects
ob_cube_002 = bpy.data.objects.new('Cube.002', me_cube_002)
ob_cube_001 = bpy.data.objects.new('Cube.001', me_cube_001)
ob_plane_028 = bpy.data.objects.new('Plane.028', me_plane_055)
ob_plane_027 = bpy.data.objects.new('Plane.027', me_plane_054)
ob_plane_026 = bpy.data.objects.new('Plane.026', me_plane_053)
ob_plane_025 = bpy.data.objects.new('Plane.025', me_plane_052)
ob_plane_007 = bpy.data.objects.new('Plane.007', me_plane_051)
ob_plane = bpy.data.objects.new('Plane', me_plane_049)
ob_plane_048 = bpy.data.objects.new('Plane.048', me_plane_048)
ob_plane_047 = bpy.data.objects.new('Plane.047', me_plane_047)
ob_plane_046 = bpy.data.objects.new('Plane.046', me_plane_012)
ob_plane_045 = bpy.data.objects.new('Plane.045', me_plane_008)
ob_tube = bpy.data.objects.new('Tube', me_tube)
ob_cube = bpy.data.objects.new('Cube', me_cube)
ob_cylinder_003 = bpy.data.objects.new('Cylinder.003', me_cylinder_003)
ob_cylinder = bpy.data.objects.new('Cylinder', me_cylinder)
ob_plane_044 = bpy.data.objects.new('Plane.044', me_plane_046)
ob_plane_043 = bpy.data.objects.new('Plane.043', me_plane_045)
ob_plane_042 = bpy.data.objects.new('Plane.042', me_plane_044)
ob_plane_041 = bpy.data.objects.new('Plane.041', me_plane_043)
ob_plane_040 = bpy.data.objects.new('Plane.040', me_plane_042)
ob_plane_039 = bpy.data.objects.new('Plane.039', me_plane_041)
ob_plane_038 = bpy.data.objects.new('Plane.038', me_plane_040)
ob_plane_037 = bpy.data.objects.new('Plane.037', me_plane_039)
ob_plane_036 = bpy.data.objects.new('Plane.036', me_plane_038)
ob_plane_035 = bpy.data.objects.new('Plane.035', me_plane_037)
ob_plane_034 = bpy.data.objects.new('Plane.034', me_plane_036)
ob_plane_033 = bpy.data.objects.new('Plane.033', me_plane_035)
ob_plane_032 = bpy.data.objects.new('Plane.032', me_plane_034)
ob_plane_031 = bpy.data.objects.new('Plane.031', me_plane_033)
ob_plane_030 = bpy.data.objects.new('Plane.030', me_plane_032)
ob_plane_024 = bpy.data.objects.new('Plane.024', me_plane_026)
ob_plane_023 = bpy.data.objects.new('Plane.023', me_plane_025)
ob_plane_022 = bpy.data.objects.new('Plane.022', me_plane_024)
ob_plane_021 = bpy.data.objects.new('Plane.021', me_plane_023)
ob_plane_020 = bpy.data.objects.new('Plane.020', me_plane_022)
ob_plane_019 = bpy.data.objects.new('Plane.019', me_plane_021)
ob_plane_018 = bpy.data.objects.new('Plane.018', me_plane_020)
ob_plane_017 = bpy.data.objects.new('Plane.017', me_plane_019)
ob_plane_016 = bpy.data.objects.new('Plane.016', me_plane_018)
ob_plane_015 = bpy.data.objects.new('Plane.015', me_plane_017)
ob_plane_014 = bpy.data.objects.new('Plane.014', me_plane_016)
ob_plane_013 = bpy.data.objects.new('Plane.013', me_plane_015)
ob_plane_012 = bpy.data.objects.new('Plane.012', me_plane_013)
ob_plane_010 = bpy.data.objects.new('Plane.010', me_plane_006)
ob_plane_009 = bpy.data.objects.new('Plane.009', me_plane_011)
ob_plane_008 = bpy.data.objects.new('Plane.008', me_plane_010)
ob_plane_006 = bpy.data.objects.new('Plane.006', me_plane_007)
ob_plane_005 = bpy.data.objects.new('Plane.005', me_plane_005)
ob_plane_004 = bpy.data.objects.new('Plane.004', me_plane_003)
ob_plane_002 = bpy.data.objects.new('Plane.002', me_plane_004)
ob_plane_001 = bpy.data.objects.new('Plane.001', me_plane_001)
ob_cylinder_010 = bpy.data.objects.new('Cylinder.010', me_cylinder_011)
ob_cylinder_009 = bpy.data.objects.new('Cylinder.009', me_cylinder_010)
ob_cube_043 = bpy.data.objects.new('Cube.043', me_cube_044)
ob_tube_001 = bpy.data.objects.new('Tube.001', me_tube_001)
ob_camera = bpy.data.objects.new('Camera', cam_camera_001)
ob_sphere = bpy.data.objects.new('Sphere', me_sphere)
ob_lamp_001 = bpy.data.objects.new('Lamp.001', light_lamp)

# ---- transforms, parenting, visibility, modifiers, constraints
ob_cube_002.location = (-3.927e-14, 0.0, 1.053e-21)
ob_cube_002.rotation_euler = (1.571, -0.0, 1.571)
ob_cube_002.lock_rotations_4d = False
ob_cube_002.empty_display_type = 'ARROWS'
ob_cube_002.color = (0.0, 0.0, 0.0, 1.0)
ob_cube_002.lineart.crease_threshold = 0.0
ob_cube_001.location = (0.0, 0.0, 0.0)
ob_cube_001.rotation_euler = (1.571, -0.0, 1.571)
ob_cube_001.lock_rotations_4d = False
ob_cube_001.empty_display_type = 'ARROWS'
ob_cube_001.color = (0.0, 0.0, 0.0, 1.0)
ob_cube_001.lineart.crease_threshold = 0.0
ob_plane_028.location = (0.0, 0.0, 0.0)
ob_plane_028.rotation_euler = (1.571, -0.0, -2.384e-07)
ob_plane_028.lock_rotations_4d = False
ob_plane_028.empty_display_type = 'ARROWS'
ob_plane_028.color = (0.0, 0.0, 0.0, 1.0)
ob_plane_028.lineart.crease_threshold = 0.0
ob_plane_027.location = (1.553e-22, 4.021, 0.0)
ob_plane_027.rotation_euler = (1.571, -0.0, 3.142)
ob_plane_027.lock_rotations_4d = False
ob_plane_027.empty_display_type = 'ARROWS'
ob_plane_027.color = (0.0, 0.0, 0.0, 1.0)
ob_plane_027.lineart.crease_threshold = 0.0
ob_plane_026.location = (1.553e-22, 4.021, 0.0)
ob_plane_026.rotation_euler = (1.571, -0.0, 3.142)
ob_plane_026.scale = (-1.0, 1.0, 1.0)
ob_plane_026.lock_rotations_4d = False
ob_plane_026.empty_display_type = 'ARROWS'
ob_plane_026.color = (0.0, 0.0, 0.0, 1.0)
ob_plane_026.lineart.crease_threshold = 0.0
ob_plane_025.location = (-5.647e-23, 4.021, 0.0)
ob_plane_025.rotation_euler = (1.571, -0.0, 3.142)
ob_plane_025.scale = (-1.0, 1.0, 1.0)
ob_plane_025.lock_rotations_4d = False
ob_plane_025.empty_display_type = 'ARROWS'
ob_plane_025.color = (0.0, 0.0, 0.0, 1.0)
ob_plane_025.lineart.crease_threshold = 0.0
ob_plane_007.location = (-5.647e-23, 4.021, 0.0)
ob_plane_007.rotation_euler = (1.571, -0.0, 3.142)
ob_plane_007.lock_rotations_4d = False
ob_plane_007.empty_display_type = 'ARROWS'
ob_plane_007.color = (0.0, 0.0, 0.0, 1.0)
ob_plane_007.lineart.crease_threshold = 0.0
ob_plane.location = (-5.647e-23, 4.021, 0.0)
ob_plane.rotation_euler = (1.571, -0.0, 3.142)
ob_plane.scale = (-1.0, 1.0, 1.0)
ob_plane.lock_rotations_4d = False
ob_plane.empty_display_type = 'ARROWS'
ob_plane.color = (0.0, 0.0, 0.0, 1.0)
ob_plane.lineart.crease_threshold = 0.0
ob_plane_048.location = (0.0, 3.856e-42, -4.664e-42)
ob_plane_048.rotation_euler = (1.571, -0.0, -2.384e-07)
ob_plane_048.scale = (-1.0, 1.0, 1.0)
ob_plane_048.lock_rotations_4d = False
ob_plane_048.empty_display_type = 'ARROWS'
ob_plane_048.color = (0.0, 0.0, 0.0, 1.0)
ob_plane_048.lineart.crease_threshold = 0.0
ob_plane_047.location = (0.0, 3.856e-42, -4.664e-42)
ob_plane_047.rotation_euler = (1.571, -0.0, -2.384e-07)
ob_plane_047.lock_rotations_4d = False
ob_plane_047.empty_display_type = 'ARROWS'
ob_plane_047.color = (0.0, 0.0, 0.0, 1.0)
ob_plane_047.lineart.crease_threshold = 0.0
ob_plane_046.location = (0.0, 5.74e-42, 3.049e-42)
ob_plane_046.rotation_euler = (1.571, -0.0, -2.384e-07)
ob_plane_046.lock_rotations_4d = False
ob_plane_046.empty_display_type = 'ARROWS'
ob_plane_046.color = (0.0, 0.0, 0.0, 1.0)
ob_plane_046.lineart.crease_threshold = 0.0
ob_plane_045.location = (0.0, 5.74e-42, 3.049e-42)
ob_plane_045.rotation_euler = (1.571, -0.0, -2.384e-07)
ob_plane_045.scale = (-1.0, 1.0, 1.0)
ob_plane_045.lock_rotations_4d = False
ob_plane_045.empty_display_type = 'ARROWS'
ob_plane_045.color = (0.0, 0.0, 0.0, 1.0)
ob_plane_045.lineart.crease_threshold = 0.0
ob_tube.location = (0.0, 1.176e-28, 0.0)
ob_tube.rotation_euler = (1.49e-08, -1.49e-08, -12.57)
ob_tube.lock_rotations_4d = False
ob_tube.empty_display_type = 'ARROWS'
ob_tube.color = (0.0, 0.0, 0.0, 1.0)
ob_tube.lineart.crease_threshold = 0.0
ob_cube.location = (0.0, 4.448e-28, 0.0)
ob_cube.rotation_euler = (1.571, -1.49e-08, -12.57)
ob_cube.lock_rotations_4d = False
ob_cube.empty_display_type = 'ARROWS'
ob_cube.color = (0.0, 0.0, 0.0, 1.0)
ob_cube.lineart.crease_threshold = 0.0
ob_cylinder_003.location = (0.0, 1.227e-28, 0.0)
ob_cylinder_003.rotation_euler = (1.571, 1.51e-07, 1.571)
ob_cylinder_003.lock_rotations_4d = False
ob_cylinder_003.empty_display_type = 'ARROWS'
ob_cylinder_003.color = (0.0, 0.0, 0.0, 1.0)
ob_cylinder_003.lineart.crease_threshold = 0.0
ob_cylinder.location = (0.0, 1.227e-28, 0.0)
ob_cylinder.rotation_euler = (1.571, 1.51e-07, 1.571)
ob_cylinder.lock_rotations_4d = False
ob_cylinder.empty_display_type = 'ARROWS'
ob_cylinder.color = (0.0, 0.0, 0.0, 1.0)
ob_cylinder.lineart.crease_threshold = 0.0
ob_plane_044.location = (0.0, 0.0, 0.0)
ob_plane_044.rotation_euler = (1.571, -0.0, -2.384e-07)
ob_plane_044.lock_rotations_4d = False
ob_plane_044.empty_display_type = 'ARROWS'
ob_plane_044.color = (0.0, 0.0, 0.0, 1.0)
ob_plane_044.lineart.crease_threshold = 0.0
ob_plane_043.location = (0.0, 0.0, 0.0)
ob_plane_043.rotation_euler = (1.571, -0.0, -2.384e-07)
ob_plane_043.scale = (-1.0, 1.0, 1.0)
ob_plane_043.lock_rotations_4d = False
ob_plane_043.empty_display_type = 'ARROWS'
ob_plane_043.color = (0.0, 0.0, 0.0, 1.0)
ob_plane_043.lineart.crease_threshold = 0.0
ob_plane_042.location = (3.593e-36, 1.507e-29, 0.0)
ob_plane_042.rotation_euler = (1.571, -0.0, -2.384e-07)
ob_plane_042.scale = (-1.0, 1.0, 1.0)
ob_plane_042.lock_rotations_4d = False
ob_plane_042.empty_display_type = 'ARROWS'
ob_plane_042.color = (0.0, 0.0, 0.0, 1.0)
ob_plane_042.lineart.crease_threshold = 0.0
ob_plane_041.location = (-5.647e-23, 4.021, 0.0)
ob_plane_041.rotation_euler = (1.571, -0.0, 3.142)
ob_plane_041.scale = (-1.0, 1.0, 1.0)
ob_plane_041.lock_rotations_4d = False
ob_plane_041.empty_display_type = 'ARROWS'
ob_plane_041.color = (0.0, 0.0, 0.0, 1.0)
ob_plane_041.lineart.crease_threshold = 0.0
ob_plane_040.location = (-5.647e-23, 4.021, 0.0)
ob_plane_040.rotation_euler = (1.571, -0.0, 3.142)
ob_plane_040.scale = (-1.0, 1.0, 1.0)
ob_plane_040.lock_rotations_4d = False
ob_plane_040.empty_display_type = 'ARROWS'
ob_plane_040.color = (0.0, 0.0, 0.0, 1.0)
ob_plane_040.lineart.crease_threshold = 0.0
ob_plane_039.location = (-5.647e-23, 4.021, 0.0)
ob_plane_039.rotation_euler = (1.571, -0.0, 3.142)
ob_plane_039.scale = (-1.0, 1.0, 1.0)
ob_plane_039.lock_rotations_4d = False
ob_plane_039.empty_display_type = 'ARROWS'
ob_plane_039.color = (0.0, 0.0, 0.0, 1.0)
ob_plane_039.lineart.crease_threshold = 0.0
ob_plane_038.location = (-5.647e-23, 4.021, 0.0)
ob_plane_038.rotation_euler = (1.571, -0.0, 3.142)
ob_plane_038.scale = (-1.0, 1.0, 1.0)
ob_plane_038.lock_rotations_4d = False
ob_plane_038.empty_display_type = 'ARROWS'
ob_plane_038.color = (0.0, 0.0, 0.0, 1.0)
ob_plane_038.lineart.crease_threshold = 0.0
ob_plane_037.location = (-5.647e-23, 4.021, 0.0)
ob_plane_037.rotation_euler = (1.571, -0.0, 3.142)
ob_plane_037.scale = (-1.0, 1.0, 1.0)
ob_plane_037.lock_rotations_4d = False
ob_plane_037.empty_display_type = 'ARROWS'
ob_plane_037.color = (0.0, 0.0, 0.0, 1.0)
ob_plane_037.lineart.crease_threshold = 0.0
ob_plane_036.location = (0.0, 1.589e-31, 0.0)
ob_plane_036.rotation_euler = (1.571, -0.0, -2.384e-07)
ob_plane_036.scale = (-1.0, 1.0, 1.0)
ob_plane_036.lock_rotations_4d = False
ob_plane_036.empty_display_type = 'ARROWS'
ob_plane_036.color = (0.0, 0.0, 0.0, 1.0)
ob_plane_036.lineart.crease_threshold = 0.0
ob_plane_035.location = (0.0, 0.0, 0.0)
ob_plane_035.rotation_euler = (1.571, -0.0, -2.384e-07)
ob_plane_035.scale = (-1.0, 1.0, 1.0)
ob_plane_035.lock_rotations_4d = False
ob_plane_035.empty_display_type = 'ARROWS'
ob_plane_035.color = (0.0, 0.0, 0.0, 1.0)
ob_plane_035.lineart.crease_threshold = 0.0
ob_plane_034.location = (0.0, 0.0, 0.0)
ob_plane_034.rotation_euler = (1.571, -0.0, -2.384e-07)
ob_plane_034.scale = (-1.0, 1.0, 1.0)
ob_plane_034.lock_rotations_4d = False
ob_plane_034.empty_display_type = 'ARROWS'
ob_plane_034.color = (0.0, 0.0, 0.0, 1.0)
ob_plane_034.lineart.crease_threshold = 0.0
ob_plane_033.location = (0.0, 0.0, 0.0)
ob_plane_033.rotation_euler = (1.571, -0.0, -2.384e-07)
ob_plane_033.scale = (-1.0, 1.0, 1.0)
ob_plane_033.lock_rotations_4d = False
ob_plane_033.empty_display_type = 'ARROWS'
ob_plane_033.color = (0.0, 0.0, 0.0, 1.0)
ob_plane_033.lineart.crease_threshold = 0.0
ob_plane_032.location = (0.0, 0.0, 0.0)
ob_plane_032.rotation_euler = (1.571, -0.0, -2.384e-07)
ob_plane_032.scale = (-1.0, 1.0, 1.0)
ob_plane_032.lock_rotations_4d = False
ob_plane_032.empty_display_type = 'ARROWS'
ob_plane_032.color = (0.0, 0.0, 0.0, 1.0)
ob_plane_032.lineart.crease_threshold = 0.0
ob_plane_031.location = (0.0, 0.0, 0.0)
ob_plane_031.rotation_euler = (1.571, -0.0, -2.384e-07)
ob_plane_031.scale = (-1.0, 1.0, 1.0)
ob_plane_031.lock_rotations_4d = False
ob_plane_031.empty_display_type = 'ARROWS'
ob_plane_031.color = (0.0, 0.0, 0.0, 1.0)
ob_plane_031.lineart.crease_threshold = 0.0
ob_plane_030.location = (0.0, 0.0, 0.0)
ob_plane_030.rotation_euler = (1.571, -0.0, -2.384e-07)
ob_plane_030.scale = (-1.0, 1.0, 1.0)
ob_plane_030.lock_rotations_4d = False
ob_plane_030.empty_display_type = 'ARROWS'
ob_plane_030.color = (0.0, 0.0, 0.0, 1.0)
ob_plane_030.lineart.crease_threshold = 0.0
ob_plane_024.location = (0.0, 0.0, 0.0)
ob_plane_024.rotation_euler = (1.571, -0.0, -2.384e-07)
ob_plane_024.lock_rotations_4d = False
ob_plane_024.empty_display_type = 'ARROWS'
ob_plane_024.color = (0.0, 0.0, 0.0, 1.0)
ob_plane_024.lineart.crease_threshold = 0.0
ob_plane_023.location = (0.0, 0.0, 0.0)
ob_plane_023.rotation_euler = (1.571, -0.0, -2.384e-07)
ob_plane_023.lock_rotations_4d = False
ob_plane_023.empty_display_type = 'ARROWS'
ob_plane_023.color = (0.0, 0.0, 0.0, 1.0)
ob_plane_023.lineart.crease_threshold = 0.0
ob_plane_022.location = (0.0, 0.0, 0.0)
ob_plane_022.rotation_euler = (1.571, -0.0, -2.384e-07)
ob_plane_022.lock_rotations_4d = False
ob_plane_022.empty_display_type = 'ARROWS'
ob_plane_022.color = (0.0, 0.0, 0.0, 1.0)
ob_plane_022.lineart.crease_threshold = 0.0
ob_plane_021.location = (0.0, 0.0, 0.0)
ob_plane_021.rotation_euler = (1.571, -0.0, -2.384e-07)
ob_plane_021.lock_rotations_4d = False
ob_plane_021.empty_display_type = 'ARROWS'
ob_plane_021.color = (0.0, 0.0, 0.0, 1.0)
ob_plane_021.lineart.crease_threshold = 0.0
ob_plane_020.location = (0.0, 0.0, 0.0)
ob_plane_020.rotation_euler = (1.571, -0.0, -2.384e-07)
ob_plane_020.lock_rotations_4d = False
ob_plane_020.empty_display_type = 'ARROWS'
ob_plane_020.color = (0.0, 0.0, 0.0, 1.0)
ob_plane_020.lineart.crease_threshold = 0.0
ob_plane_019.location = (0.0, 0.0, 0.0)
ob_plane_019.rotation_euler = (1.571, -0.0, -2.384e-07)
ob_plane_019.lock_rotations_4d = False
ob_plane_019.empty_display_type = 'ARROWS'
ob_plane_019.color = (0.0, 0.0, 0.0, 1.0)
ob_plane_019.lineart.crease_threshold = 0.0
ob_plane_018.location = (0.0, 0.0, 0.0)
ob_plane_018.rotation_euler = (1.571, -0.0, -2.384e-07)
ob_plane_018.lock_rotations_4d = False
ob_plane_018.empty_display_type = 'ARROWS'
ob_plane_018.color = (0.0, 0.0, 0.0, 1.0)
ob_plane_018.lineart.crease_threshold = 0.0
ob_plane_017.location = (0.0, 1.589e-31, 0.0)
ob_plane_017.rotation_euler = (1.571, -0.0, -2.384e-07)
ob_plane_017.lock_rotations_4d = False
ob_plane_017.empty_display_type = 'ARROWS'
ob_plane_017.color = (0.0, 0.0, 0.0, 1.0)
ob_plane_017.lineart.crease_threshold = 0.0
ob_plane_016.location = (-5.647e-23, 4.021, 0.0)
ob_plane_016.rotation_euler = (1.571, -0.0, 3.142)
ob_plane_016.lock_rotations_4d = False
ob_plane_016.empty_display_type = 'ARROWS'
ob_plane_016.color = (0.0, 0.0, 0.0, 1.0)
ob_plane_016.lineart.crease_threshold = 0.0
ob_plane_015.location = (-5.647e-23, 4.021, 0.0)
ob_plane_015.rotation_euler = (1.571, -0.0, 3.142)
ob_plane_015.lock_rotations_4d = False
ob_plane_015.empty_display_type = 'ARROWS'
ob_plane_015.color = (0.0, 0.0, 0.0, 1.0)
ob_plane_015.lineart.crease_threshold = 0.0
ob_plane_014.location = (-5.647e-23, 4.021, 0.0)
ob_plane_014.rotation_euler = (1.571, -0.0, 3.142)
ob_plane_014.lock_rotations_4d = False
ob_plane_014.empty_display_type = 'ARROWS'
ob_plane_014.color = (0.0, 0.0, 0.0, 1.0)
ob_plane_014.lineart.crease_threshold = 0.0
ob_plane_013.location = (-5.647e-23, 4.021, 0.0)
ob_plane_013.rotation_euler = (1.571, -0.0, 3.142)
ob_plane_013.lock_rotations_4d = False
ob_plane_013.empty_display_type = 'ARROWS'
ob_plane_013.color = (0.0, 0.0, 0.0, 1.0)
ob_plane_013.lineart.crease_threshold = 0.0
ob_plane_012.location = (3.593e-36, 1.507e-29, 0.0)
ob_plane_012.rotation_euler = (1.571, -0.0, -2.384e-07)
ob_plane_012.lock_rotations_4d = False
ob_plane_012.empty_display_type = 'ARROWS'
ob_plane_012.color = (0.0, 0.0, 0.0, 1.0)
ob_plane_012.lineart.crease_threshold = 0.0
ob_plane_010.location = (0.0, 0.0, 0.0)
ob_plane_010.rotation_euler = (1.571, -0.0, -2.384e-07)
ob_plane_010.lock_rotations_4d = False
ob_plane_010.empty_display_type = 'ARROWS'
ob_plane_010.color = (0.0, 0.0, 0.0, 1.0)
ob_plane_010.lineart.crease_threshold = 0.0
ob_plane_009.location = (0.0, 0.0, 0.0)
ob_plane_009.rotation_euler = (1.571, -0.0, -2.384e-07)
ob_plane_009.lock_rotations_4d = False
ob_plane_009.empty_display_type = 'ARROWS'
ob_plane_009.color = (0.0, 0.0, 0.0, 1.0)
ob_plane_009.lineart.crease_threshold = 0.0
ob_plane_008.location = (-5.647e-23, 4.021, 0.0)
ob_plane_008.rotation_euler = (1.571, -0.0, 3.142)
ob_plane_008.lock_rotations_4d = False
ob_plane_008.empty_display_type = 'ARROWS'
ob_plane_008.color = (0.0, 0.0, 0.0, 1.0)
ob_plane_008.lineart.crease_threshold = 0.0
ob_plane_006.location = (0.0, 0.0, 0.0)
ob_plane_006.rotation_euler = (1.571, -0.0, -2.384e-07)
ob_plane_006.lock_rotations_4d = False
ob_plane_006.empty_display_type = 'ARROWS'
ob_plane_006.color = (0.0, 0.0, 0.0, 1.0)
ob_plane_006.lineart.crease_threshold = 0.0
ob_plane_005.location = (0.0, 0.0, 0.0)
ob_plane_005.rotation_euler = (1.571, -0.0, -2.384e-07)
ob_plane_005.lock_rotations_4d = False
ob_plane_005.empty_display_type = 'ARROWS'
ob_plane_005.color = (0.0, 0.0, 0.0, 1.0)
ob_plane_005.lineart.crease_threshold = 0.0
ob_plane_004.location = (0.0, 0.0, 0.0)
ob_plane_004.rotation_euler = (1.571, -0.0, -2.384e-07)
ob_plane_004.lock_rotations_4d = False
ob_plane_004.empty_display_type = 'ARROWS'
ob_plane_004.color = (0.0, 0.0, 0.0, 1.0)
ob_plane_004.lineart.crease_threshold = 0.0
ob_plane_002.location = (0.0, 0.0, 0.0)
ob_plane_002.rotation_euler = (1.571, -0.0, -2.384e-07)
ob_plane_002.lock_rotations_4d = False
ob_plane_002.empty_display_type = 'ARROWS'
ob_plane_002.color = (0.0, 0.0, 0.0, 1.0)
ob_plane_002.lineart.crease_threshold = 0.0
ob_plane_001.location = (0.0, 0.0, 0.0)
ob_plane_001.rotation_euler = (1.571, -0.0, -2.384e-07)
ob_plane_001.lock_rotations_4d = False
ob_plane_001.empty_display_type = 'ARROWS'
ob_plane_001.color = (0.0, 0.0, 0.0, 1.0)
ob_plane_001.lineart.crease_threshold = 0.0
ob_cylinder_010.location = (7.427e-44, 0.0, -1.177e-43)
ob_cylinder_010.rotation_euler = (1.571, 1.51e-07, 1.571)
ob_cylinder_010.lock_rotations_4d = False
ob_cylinder_010.empty_display_type = 'ARROWS'
ob_cylinder_010.color = (0.0, 0.0, 0.0, 1.0)
ob_cylinder_010.lineart.crease_threshold = 0.0
ob_cylinder_009.location = (7.427e-44, 0.0, -1.177e-43)
ob_cylinder_009.rotation_euler = (1.571, 1.51e-07, 1.571)
ob_cylinder_009.lock_rotations_4d = False
ob_cylinder_009.empty_display_type = 'ARROWS'
ob_cylinder_009.color = (0.0, 0.0, 0.0, 1.0)
ob_cylinder_009.lineart.crease_threshold = 0.0
ob_cube_043.location = (-2.535e-42, 0.0, 9.893e-43)
ob_cube_043.rotation_euler = (1.571, -1.49e-08, -12.57)
ob_cube_043.lock_rotations_4d = False
ob_cube_043.empty_display_type = 'ARROWS'
ob_cube_043.color = (0.0, 0.0, 0.0, 1.0)
ob_cube_043.lineart.crease_threshold = 0.0
ob_tube_001.location = (-4.722e-43, 0.0, 1.121e-44)
ob_tube_001.rotation_euler = (1.49e-08, -1.49e-08, -12.57)
ob_tube_001.lock_rotations_4d = False
ob_tube_001.empty_display_type = 'ARROWS'
ob_tube_001.color = (0.0, 0.0, 0.0, 1.0)
ob_tube_001.lineart.crease_threshold = 0.0
ob_camera.location = (10.0, -10.0, 10.0)
ob_camera.rotation_euler = (1.047, 0.0, 0.7854)
ob_camera.lock_rotations_4d = False
ob_camera.empty_display_type = 'ARROWS'
ob_camera.color = (0.0, 0.0, 0.0, 1.0)
ob_camera.lineart.crease_threshold = 0.0
ob_sphere.location = (-0.02993, 0.1261, 0.07312)
ob_sphere.rotation_euler = (1.571, -0.0, 1.571)
ob_sphere.lock_rotations_4d = False
ob_sphere.empty_display_type = 'ARROWS'
ob_sphere.color = (0.0, 0.0, 0.0, 1.0)
ob_sphere.show_instancer_for_render = False
ob_sphere.instance_type = 'VERTS'
ob_sphere.use_instance_vertices_rotation = True
ob_sphere.lineart.crease_threshold = 0.0
ob_lamp_001.parent = ob_sphere
ob_lamp_001.matrix_parent_inverse = Matrix(((-4.371e-08, 1.0, -2.118e-22, -0.1261), (4.371e-08, 1.911e-15, 1.0, -0.07312), (1.0, 4.371e-08, -4.371e-08, 0.02993), (0.0, 0.0, 0.0, 1.0)))
ob_lamp_001.location = (-0.02993, 0.1261, 0.07312)
ob_lamp_001.rotation_euler = (1.571, -0.0, 1.571)
ob_lamp_001.lock_rotations_4d = False
ob_lamp_001.empty_display_type = 'ARROWS'
ob_lamp_001.color = (0.0, 0.0, 0.0, 1.0)
ob_lamp_001.lineart.crease_threshold = 0.0

# ---- collection membership
col_collection_1.objects.link(ob_cube_002)
col_collection_1.objects.link(ob_cube_001)
col_collection_1.objects.link(ob_plane_028)
col_collection_1.objects.link(ob_plane_027)
col_collection_1.objects.link(ob_plane_026)
col_collection_1.objects.link(ob_plane_025)
col_collection_1.objects.link(ob_plane_007)
col_collection_1.objects.link(ob_plane)
col_collection_1.objects.link(ob_plane_048)
col_collection_1.objects.link(ob_plane_047)
col_collection_1.objects.link(ob_plane_046)
col_collection_1.objects.link(ob_plane_045)
col_collection_1.objects.link(ob_tube)
col_collection_1.objects.link(ob_cube)
col_collection_1.objects.link(ob_cylinder_003)
col_collection_1.objects.link(ob_cylinder)
col_collection_1.objects.link(ob_plane_044)
col_collection_1.objects.link(ob_plane_043)
col_collection_1.objects.link(ob_plane_042)
col_collection_1.objects.link(ob_plane_041)
col_collection_1.objects.link(ob_plane_040)
col_collection_1.objects.link(ob_plane_039)
col_collection_1.objects.link(ob_plane_038)
col_collection_1.objects.link(ob_plane_037)
col_collection_1.objects.link(ob_plane_036)
col_collection_1.objects.link(ob_plane_035)
col_collection_1.objects.link(ob_plane_034)
col_collection_1.objects.link(ob_plane_033)
col_collection_1.objects.link(ob_plane_032)
col_collection_1.objects.link(ob_plane_031)
col_collection_1.objects.link(ob_plane_030)
col_collection_1.objects.link(ob_plane_024)
col_collection_1.objects.link(ob_plane_023)
col_collection_1.objects.link(ob_plane_022)
col_collection_1.objects.link(ob_plane_021)
col_collection_1.objects.link(ob_plane_020)
col_collection_1.objects.link(ob_plane_019)
col_collection_1.objects.link(ob_plane_018)
col_collection_1.objects.link(ob_plane_017)
col_collection_1.objects.link(ob_plane_016)
col_collection_1.objects.link(ob_plane_015)
col_collection_1.objects.link(ob_plane_014)
col_collection_1.objects.link(ob_plane_013)
col_collection_1.objects.link(ob_plane_012)
col_collection_1.objects.link(ob_plane_010)
col_collection_1.objects.link(ob_plane_009)
col_collection_1.objects.link(ob_plane_008)
col_collection_1.objects.link(ob_plane_006)
col_collection_1.objects.link(ob_plane_005)
col_collection_1.objects.link(ob_plane_004)
col_collection_1.objects.link(ob_plane_002)
col_collection_1.objects.link(ob_plane_001)
col_collection_1.objects.link(ob_cylinder_010)
col_collection_1.objects.link(ob_cylinder_009)
col_collection_1.objects.link(ob_cube_043)
col_collection_1.objects.link(ob_tube_001)
col_collection_2.objects.link(ob_camera)
col_collection_3.objects.link(ob_sphere)
col_collection_3.objects.link(ob_lamp_001)

# ---- scene / render settings (as saved in the file)
scene.camera = ob_camera
scene.frame_start = 1; scene.frame_end = 250; scene.frame_set(1)
scene.render.engine = 'BLENDER_EEVEE_NEXT'
scene.render.image_settings.compression = 90
scene.render.resolution_x = 128
scene.render.resolution_y = 128
scene.render.pixel_aspect_x = 100.0
scene.render.pixel_aspect_y = 100.0
scene.render.fps = 25
scene.render.dither_intensity = 0.0
scene.render.use_compositing = False
scene.render.use_sequencer = False
scene.render.bake_bias = 0.0
scene.render.use_stamp_time = False
scene.render.use_stamp_date = False
scene.render.use_stamp_frame = False
scene.render.use_stamp_camera = False
scene.render.use_stamp_scene = False
scene.render.use_stamp_filename = False
scene.render.use_stamp_render_time = False
scene.render.stamp_font_size = 0
scene.cycles.use_denoising = False
scene.cycles.samples = 10
scene.cycles.sampling_pattern = 'TABULATED_SOBOL'
scene.cycles.light_sampling_threshold = 0.0
scene.cycles.use_adaptive_sampling = False
scene.cycles.use_light_tree = False
scene.cycles.blur_glossy = 0.0
scene.cycles.volume_bounces = 1
scene.cycles.pixel_filter_type = 'GAUSSIAN'
scene.cycles.sample_clamp_indirect = 0.0
scene.view_settings.view_transform = 'Raw'
bpy.context.view_layer.update()
